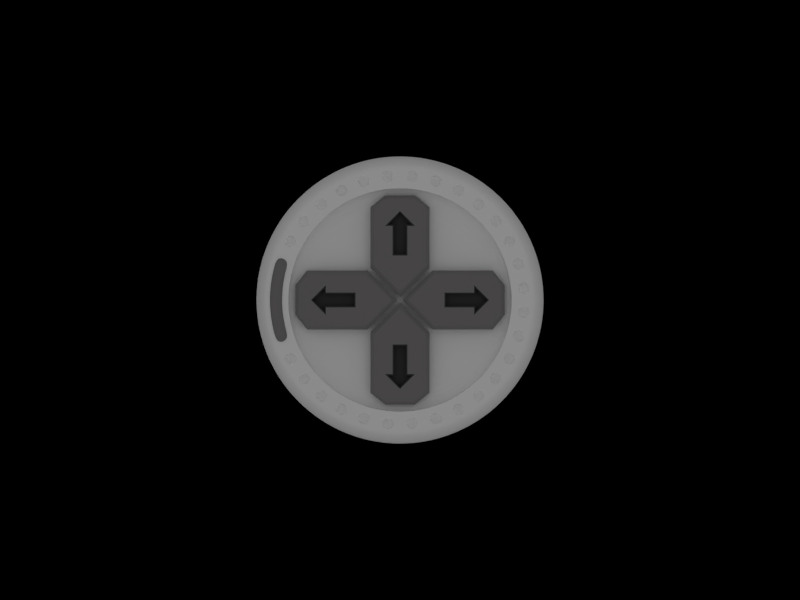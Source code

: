 # Source: lun_control2.blend  (saved by Blender 2.65.8; exported with 4.5.12 LTS)
import bpy
from mathutils import Matrix  # noqa: F401  (used for matrix-valued properties, if any)

bpy.ops.wm.read_factory_settings(use_empty=True)
scene = bpy.context.scene
scene.name = 'Scene'

# ---- collections
col_collection_1 = bpy.data.collections.new('Collection 1'); scene.collection.children.link(col_collection_1)

# ---- materials (node trees are filled in below, after node groups)
mat_green = bpy.data.materials.new('green')
mat_green.alpha_threshold = 0.0
mat_green.use_transparent_shadow = False
mat_green.diffuse_color = (0.0, 1.0, 0.0, 1.0)
mat_green.roughness = 0.5
mat_green.line_color = (0.0, 0.0, 0.0, 1.0)
mat_button = bpy.data.materials.new('button')
mat_button.alpha_threshold = 0.0
mat_button.use_transparent_shadow = False
mat_button.diffuse_color = (0.1902, 0.1825, 0.1849, 1.0)
mat_button.roughness = 0.5
mat_button.line_color = (0.0, 0.0, 0.0, 1.0)
mat_button_001 = bpy.data.materials.new('button.001')
mat_button_001.alpha_threshold = 0.0
mat_button_001.use_transparent_shadow = False
mat_button_001.diffuse_color = (0.05222, 0.05029, 0.05088, 1.0)
mat_button_001.roughness = 0.5
mat_button_001.line_color = (0.0, 0.0, 0.0, 1.0)
mat_corp_clock = bpy.data.materials.new('corp_clock')
mat_corp_clock.alpha_threshold = 0.0
mat_corp_clock.use_transparent_shadow = False
mat_corp_clock.roughness = 0.5
mat_corp_clock.line_color = (0.0, 0.0, 0.0, 1.0)

# ---- material node trees

# ---- world
world_world = bpy.data.worlds.new('World'); scene.world = world_world
world_world.color = (0.0, 0.0, 0.0)
world_world.use_sun_shadow = False
world_world.sun_shadow_jitter_overblur = 0.0
world_world.cycles.sampling_method = 'MANUAL'
world_world.cycles.sample_map_resolution = 256

# ---- cameras
cam_camera = bpy.data.cameras.new('_Camera')
cam_camera.clip_end = 1e+04
cam_camera.lens = 35.0
cam_camera.sensor_width = 32.0
cam_camera.sensor_height = 18.0
cam_camera.dof.focus_distance = 0.0
cam_camera.dof.aperture_fstop = 128.0

# ---- lights
light_sun_001 = bpy.data.lights.new('Sun.001', 'SUN')
light_sun_001.transmission_factor = 0.0
light_sun_001.angle = 3.141
light_sun_001.energy = 1.0
light_sun_001.shadow_buffer_clip_start = 0.5
light_sun_001.shadow_soft_size = 2000.0
light_sun_001.shadow_cascade_max_distance = 1000.0
light_sun_001.cycles.use_multiple_importance_sampling = False

# ---- meshes
me_cylinder_007 = bpy.data.meshes.new('Cylinder.007')
me_cylinder_007.from_pydata([(-17.46, 37.37, -9.375), (-17.46, 124.0, -9.375), (17.46, 124.0, -9.375), (17.46, 37.37, -9.375)], [], [(0, 1, 2, 3)])
me_cylinder_007.materials.append(mat_green)
me_cylinder_007.use_remesh_preserve_volume = False
me_cylinder_007.use_remesh_preserve_attributes = False
me_cylinder_007.use_mirror_vertex_groups = False
me_cylinder_007.update()
me_cylinder_003 = bpy.data.meshes.new('Cylinder.003')
me_cylinder_003.from_pydata([(-17.46, 37.37, -9.375), (-17.46, 124.0, -9.375), (17.46, 124.0, -9.375), (17.46, 37.37, -9.375)], [], [(0, 1, 2, 3)])
me_cylinder_003.materials.append(mat_green)
me_cylinder_003.use_remesh_preserve_volume = False
me_cylinder_003.use_remesh_preserve_attributes = False
me_cylinder_003.use_mirror_vertex_groups = False
me_cylinder_003.update()
me_cylinder_002 = bpy.data.meshes.new('Cylinder.002')
me_cylinder_002.from_pydata([(-17.46, 37.37, -9.375), (-17.46, 124.0, -9.375), (17.46, 124.0, -9.375), (17.46, 37.37, -9.375)], [], [(0, 1, 2, 3)])
me_cylinder_002.materials.append(mat_green)
me_cylinder_002.use_remesh_preserve_volume = False
me_cylinder_002.use_remesh_preserve_attributes = False
me_cylinder_002.use_mirror_vertex_groups = False
me_cylinder_002.update()
me_cylinder_001 = bpy.data.meshes.new('Cylinder.001')
me_cylinder_001.from_pydata([(20.0, 120.0, 20.0), (20.0, 60.0, 20.0), (20.0, 100.0, 20.0), (10.0, 60.0, 20.0), (10.0, 100.0, 20.0), (8.105, 61.89, 18.0), (15.43, 101.9, 18.0), (8.105, 101.9, 18.0), (8.105, 61.89, 10.0), (15.43, 101.9, 10.0), (8.105, 101.9, 10.0), (20.0, 141.7, 15.0), (19.5, 136.7, 20.0), (16.46, 27.54, 20.0), (20.0, 24.0, 15.0), (40.0, 125.7, 15.0), (35.0, 123.6, 20.0), (40.0, 44.0, 15.0), (35.0, 46.07, 20.0), (-60.0, -0.0001795, 20.0), (-120.0, -0.0001893, 20.0), (-120.0, 20.0, 20.0), (-60.0, 20.0, 20.0), (-100.0, 20.0, 20.0), (-60.0, 10.0, 20.0), (-100.0, 10.0, 20.0), (-61.89, 8.105, 18.0), (-61.89, -0.0001807, 18.0), (-101.9, 15.43, 18.0), (-118.0, -0.0001896, 18.0), (-101.9, 8.105, 18.0), (-61.89, 8.105, 10.0), (-61.89, -0.0001807, 10.0), (-101.9, 15.43, 10.0), (-118.0, -0.0001896, 10.0), (-101.9, 8.105, 10.0), (-4.0, -0.0001704, 15.0), (-11.07, -0.0001713, 20.0), (-136.7, -0.000192, 20.0), (-141.7, -0.0001928, 15.0), (-141.7, 20.0, 15.0), (-136.7, 19.5, 20.0), (-27.54, 16.46, 20.0), (-24.0, 20.0, 15.0), (-125.7, 40.0, 15.0), (-123.6, 35.0, 20.0), (-44.0, 40.0, 15.0), (-46.07, 35.0, 20.0), (-20.0, -120.0, 20.0), (-20.0, -60.0, 20.0), (-20.0, -100.0, 20.0), (-10.0, -60.0, 20.0), (-10.0, -100.0, 20.0), (-8.105, -61.89, 18.0), (-15.43, -101.9, 18.0), (-8.105, -101.9, 18.0), (-8.105, -61.89, 10.0), (-15.43, -101.9, 10.0), (-8.105, -101.9, 10.0), (-20.0, -141.7, 15.0), (-19.5, -136.7, 20.0), (-16.46, -27.54, 20.0), (-20.0, -24.0, 15.0), (-40.0, -125.7, 15.0), (-35.0, -123.6, 20.0), (-40.0, -44.0, 15.0), (-35.0, -46.07, 20.0), (60.0, 2.855e-05, 20.0), (120.0, 5.788e-05, 20.0), (120.0, -20.0, 20.0), (60.0, -20.0, 20.0), (100.0, -20.0, 20.0), (60.0, -10.0, 20.0), (100.0, -10.0, 20.0), (61.89, -8.105, 18.0), (61.89, 3.031e-05, 18.0), (101.9, -15.43, 18.0), (118.0, 5.75e-05, 18.0), (101.9, -8.105, 18.0), (61.89, -8.105, 10.0), (61.89, 3.031e-05, 10.0), (101.9, -15.43, 10.0), (118.0, 5.75e-05, 10.0), (101.9, -8.105, 10.0), (4.0, 1.18e-06, 15.0), (11.07, 4.398e-06, 20.0), (136.7, 6.604e-05, 20.0), (141.7, 6.848e-05, 15.0), (141.7, -20.0, 15.0), (136.7, -19.5, 20.0), (27.54, -16.46, 20.0), (24.0, -20.0, 15.0), (125.7, -40.0, 15.0), (123.6, -35.0, 20.0), (44.0, -40.0, 15.0), (46.07, -35.0, 20.0), (1.717e-05, 60.0, 20.0), (1.717e-05, 120.0, 20.0), (-20.0, 120.0, 20.0), (-20.0, 60.0, 20.0), (-20.0, 100.0, 20.0), (-10.0, 60.0, 20.0), (-10.0, 100.0, 20.0), (-8.105, 61.89, 18.0), (1.8e-05, 61.89, 18.0), (-15.43, 101.9, 18.0), (1.776e-05, 118.0, 18.0), (-8.105, 101.9, 18.0), (-8.105, 61.89, 10.0), (1.8e-05, 61.89, 10.0), (-15.43, 101.9, 10.0), (1.776e-05, 118.0, 10.0), (-8.105, 101.9, 10.0), (1.717e-05, 4.0, 15.0), (1.693e-05, 11.07, 20.0), (1.717e-05, 136.7, 20.0), (1.717e-05, 141.7, 15.0), (-20.0, 141.7, 15.0), (-19.5, 136.7, 20.0), (-16.46, 27.54, 20.0), (-20.0, 24.0, 15.0), (-40.0, 125.7, 15.0), (-35.0, 123.6, 20.0), (-40.0, 44.0, 15.0), (-35.0, 46.07, 20.0), (60.0, -0.0001795, 20.0), (120.0, -0.0001893, 20.0), (120.0, 20.0, 20.0), (60.0, 20.0, 20.0), (100.0, 20.0, 20.0), (60.0, 10.0, 20.0), (100.0, 10.0, 20.0), (61.89, 8.105, 18.0), (61.89, -0.0001807, 18.0), (101.9, 15.43, 18.0), (118.0, -0.0001896, 18.0), (101.9, 8.105, 18.0), (61.89, 8.105, 10.0), (61.89, -0.0001807, 10.0), (101.9, 15.43, 10.0), (118.0, -0.0001896, 10.0), (101.9, 8.105, 10.0), (4.0, -0.0001704, 15.0), (11.07, -0.0001713, 20.0), (136.7, -0.000192, 20.0), (141.7, -0.0001928, 15.0), (141.7, 20.0, 15.0), (136.7, 19.5, 20.0), (27.54, 16.46, 20.0), (24.0, 20.0, 15.0), (125.7, 40.0, 15.0), (123.6, 35.0, 20.0), (44.0, 40.0, 15.0), (46.07, 35.0, 20.0), (-0.0001714, -60.0, 20.0), (-0.0001909, -120.0, 20.0), (20.0, -120.0, 20.0), (20.0, -60.0, 20.0), (20.0, -100.0, 20.0), (10.0, -60.0, 20.0), (10.0, -100.0, 20.0), (8.105, -61.89, 18.0), (-0.0001728, -61.89, 18.0), (15.43, -101.9, 18.0), (-0.0001909, -118.0, 18.0), (8.105, -101.9, 18.0), (8.105, -61.89, 10.0), (-0.0001728, -61.89, 10.0), (15.43, -101.9, 10.0), (-0.0001909, -118.0, 10.0), (8.105, -101.9, 10.0), (-0.0001531, -4.0, 15.0), (-0.0001552, -11.07, 20.0), (-0.0001964, -136.7, 20.0), (-0.000198, -141.7, 15.0), (20.0, -141.7, 15.0), (19.5, -136.7, 20.0), (16.46, -27.54, 20.0), (20.0, -24.0, 15.0), (40.0, -125.7, 15.0), (35.0, -123.6, 20.0), (40.0, -44.0, 15.0), (35.0, -46.07, 20.0), (-60.0, 2.855e-05, 20.0), (-120.0, 5.788e-05, 20.0), (-120.0, -20.0, 20.0), (-60.0, -20.0, 20.0), (-100.0, -20.0, 20.0), (-60.0, -10.0, 20.0), (-100.0, -10.0, 20.0), (-61.89, -8.105, 18.0), (-61.89, 3.031e-05, 18.0), (-101.9, -15.43, 18.0), (-118.0, 5.75e-05, 18.0), (-101.9, -8.105, 18.0), (-61.89, -8.105, 10.0), (-61.89, 3.031e-05, 10.0), (-101.9, -15.43, 10.0), (-118.0, 5.75e-05, 10.0), (-101.9, -8.105, 10.0), (-4.0, 1.18e-06, 15.0), (-11.07, 4.398e-06, 20.0), (-136.7, 6.604e-05, 20.0), (-141.7, 6.848e-05, 15.0), (-141.7, -20.0, 15.0), (-136.7, -19.5, 20.0), (-27.54, -16.46, 20.0), (-24.0, -20.0, 15.0), (-125.7, -40.0, 15.0), (-123.6, -35.0, 20.0), (-44.0, -40.0, 15.0), (-46.07, -35.0, 20.0), (20.0, 141.7, 0.0), (20.0, 24.0, 0.0), (40.0, 125.7, 0.0), (40.0, 44.0, 0.0), (20.0, 120.0, -20.0), (20.0, 60.0, -20.0), (20.0, 100.0, -20.0), (10.0, 60.0, -20.0), (10.0, 100.0, -20.0), (8.105, 61.89, -18.0), (15.43, 101.9, -18.0), (8.105, 101.9, -18.0), (8.105, 61.89, -10.0), (15.43, 101.9, -10.0), (8.105, 101.9, -10.0), (20.0, 141.7, -15.0), (19.5, 136.7, -20.0), (16.46, 27.54, -20.0), (20.0, 24.0, -15.0), (40.0, 125.7, -15.0), (35.0, 123.6, -20.0), (40.0, 44.0, -15.0), (35.0, 46.07, -20.0), (-4.0, -0.0001704, 0.0), (-141.7, -0.0001928, 0.0), (-141.7, 20.0, 0.0), (-24.0, 20.0, 0.0), (-125.7, 40.0, 0.0), (-44.0, 40.0, 0.0), (-60.0, -0.0001795, -20.0), (-120.0, -0.0001893, -20.0), (-120.0, 20.0, -20.0), (-60.0, 20.0, -20.0), (-100.0, 20.0, -20.0), (-60.0, 10.0, -20.0), (-100.0, 10.0, -20.0), (-61.89, 8.105, -18.0), (-61.89, -0.0001807, -18.0), (-101.9, 15.43, -18.0), (-118.0, -0.0001896, -18.0), (-101.9, 8.105, -18.0), (-61.89, 8.105, -10.0), (-61.89, -0.0001807, -10.0), (-101.9, 15.43, -10.0), (-118.0, -0.0001896, -10.0), (-101.9, 8.105, -10.0), (-4.0, -0.0001704, -15.0), (-11.07, -0.0001713, -20.0), (-136.7, -0.000192, -20.0), (-141.7, -0.0001928, -15.0), (-141.7, 20.0, -15.0), (-136.7, 19.5, -20.0), (-27.54, 16.46, -20.0), (-24.0, 20.0, -15.0), (-125.7, 40.0, -15.0), (-123.6, 35.0, -20.0), (-44.0, 40.0, -15.0), (-46.07, 35.0, -20.0), (-20.0, -141.7, 0.0), (-20.0, -24.0, 0.0), (-40.0, -125.7, 0.0), (-40.0, -44.0, 0.0), (-20.0, -120.0, -20.0), (-20.0, -60.0, -20.0), (-20.0, -100.0, -20.0), (-10.0, -60.0, -20.0), (-10.0, -100.0, -20.0), (-8.105, -61.89, -18.0), (-15.43, -101.9, -18.0), (-8.105, -101.9, -18.0), (-8.105, -61.89, -10.0), (-15.43, -101.9, -10.0), (-8.105, -101.9, -10.0), (-20.0, -141.7, -15.0), (-19.5, -136.7, -20.0), (-16.46, -27.54, -20.0), (-20.0, -24.0, -15.0), (-40.0, -125.7, -15.0), (-35.0, -123.6, -20.0), (-40.0, -44.0, -15.0), (-35.0, -46.07, -20.0), (4.0, 1.18e-06, 0.0), (141.7, 6.848e-05, 0.0), (141.7, -20.0, 0.0), (24.0, -20.0, 0.0), (125.7, -40.0, 0.0), (44.0, -40.0, 0.0), (60.0, 2.855e-05, -20.0), (120.0, 5.788e-05, -20.0), (120.0, -20.0, -20.0), (60.0, -20.0, -20.0), (100.0, -20.0, -20.0), (60.0, -10.0, -20.0), (100.0, -10.0, -20.0), (61.89, -8.105, -18.0), (61.89, 3.031e-05, -18.0), (101.9, -15.43, -18.0), (118.0, 5.75e-05, -18.0), (101.9, -8.105, -18.0), (61.89, -8.105, -10.0), (61.89, 3.031e-05, -10.0), (101.9, -15.43, -10.0), (118.0, 5.75e-05, -10.0), (101.9, -8.105, -10.0), (4.0, 1.18e-06, -15.0), (11.07, 4.398e-06, -20.0), (136.7, 6.604e-05, -20.0), (141.7, 6.848e-05, -15.0), (141.7, -20.0, -15.0), (136.7, -19.5, -20.0), (27.54, -16.46, -20.0), (24.0, -20.0, -15.0), (125.7, -40.0, -15.0), (123.6, -35.0, -20.0), (44.0, -40.0, -15.0), (46.07, -35.0, -20.0), (1.717e-05, 4.0, 0.0), (1.717e-05, 141.7, 0.0), (-20.0, 141.7, 0.0), (-20.0, 24.0, 0.0), (-40.0, 125.7, 0.0), (-40.0, 44.0, 0.0), (1.717e-05, 60.0, -20.0), (1.717e-05, 120.0, -20.0), (-20.0, 120.0, -20.0), (-20.0, 60.0, -20.0), (-20.0, 100.0, -20.0), (-10.0, 60.0, -20.0), (-10.0, 100.0, -20.0), (-8.105, 61.89, -18.0), (1.8e-05, 61.89, -18.0), (-15.43, 101.9, -18.0), (1.776e-05, 118.0, -18.0), (-8.105, 101.9, -18.0), (-8.105, 61.89, -10.0), (1.8e-05, 61.89, -10.0), (-15.43, 101.9, -10.0), (1.776e-05, 118.0, -10.0), (-8.105, 101.9, -10.0), (1.717e-05, 4.0, -15.0), (1.693e-05, 11.07, -20.0), (1.717e-05, 136.7, -20.0), (1.717e-05, 141.7, -15.0), (-20.0, 141.7, -15.0), (-19.5, 136.7, -20.0), (-16.46, 27.54, -20.0), (-20.0, 24.0, -15.0), (-40.0, 125.7, -15.0), (-35.0, 123.6, -20.0), (-40.0, 44.0, -15.0), (-35.0, 46.07, -20.0), (4.0, -0.0001704, 0.0), (141.7, -0.0001928, 0.0), (141.7, 20.0, 0.0), (24.0, 20.0, 0.0), (125.7, 40.0, 0.0), (44.0, 40.0, 0.0), (60.0, -0.0001795, -20.0), (120.0, -0.0001893, -20.0), (120.0, 20.0, -20.0), (60.0, 20.0, -20.0), (100.0, 20.0, -20.0), (60.0, 10.0, -20.0), (100.0, 10.0, -20.0), (61.89, 8.105, -18.0), (61.89, -0.0001807, -18.0), (101.9, 15.43, -18.0), (118.0, -0.0001896, -18.0), (101.9, 8.105, -18.0), (61.89, 8.105, -10.0), (61.89, -0.0001807, -10.0), (101.9, 15.43, -10.0), (118.0, -0.0001896, -10.0), (101.9, 8.105, -10.0), (4.0, -0.0001704, -15.0), (11.07, -0.0001713, -20.0), (136.7, -0.000192, -20.0), (141.7, -0.0001928, -15.0), (141.7, 20.0, -15.0), (136.7, 19.5, -20.0), (27.54, 16.46, -20.0), (24.0, 20.0, -15.0), (125.7, 40.0, -15.0), (123.6, 35.0, -20.0), (44.0, 40.0, -15.0), (46.07, 35.0, -20.0), (-0.0001531, -4.0, 0.0), (-0.000198, -141.7, 0.0), (20.0, -141.7, 0.0), (20.0, -24.0, 0.0), (40.0, -125.7, 0.0), (40.0, -44.0, 0.0), (-0.0001714, -60.0, -20.0), (-0.0001909, -120.0, -20.0), (20.0, -120.0, -20.0), (20.0, -60.0, -20.0), (20.0, -100.0, -20.0), (10.0, -60.0, -20.0), (10.0, -100.0, -20.0), (8.105, -61.89, -18.0), (-0.0001728, -61.89, -18.0), (15.43, -101.9, -18.0), (-0.0001909, -118.0, -18.0), (8.105, -101.9, -18.0), (8.105, -61.89, -10.0), (-0.0001728, -61.89, -10.0), (15.43, -101.9, -10.0), (-0.0001909, -118.0, -10.0), (8.105, -101.9, -10.0), (-0.0001531, -4.0, -15.0), (-0.0001552, -11.07, -20.0), (-0.0001964, -136.7, -20.0), (-0.000198, -141.7, -15.0), (20.0, -141.7, -15.0), (19.5, -136.7, -20.0), (16.46, -27.54, -20.0), (20.0, -24.0, -15.0), (40.0, -125.7, -15.0), (35.0, -123.6, -20.0), (40.0, -44.0, -15.0), (35.0, -46.07, -20.0), (-4.0, 1.18e-06, 0.0), (-141.7, 6.848e-05, 0.0), (-141.7, -20.0, 0.0), (-24.0, -20.0, 0.0), (-125.7, -40.0, 0.0), (-44.0, -40.0, 0.0), (-60.0, 2.855e-05, -20.0), (-120.0, 5.788e-05, -20.0), (-120.0, -20.0, -20.0), (-60.0, -20.0, -20.0), (-100.0, -20.0, -20.0), (-60.0, -10.0, -20.0), (-100.0, -10.0, -20.0), (-61.89, -8.105, -18.0), (-61.89, 3.031e-05, -18.0), (-101.9, -15.43, -18.0), (-118.0, 5.75e-05, -18.0), (-101.9, -8.105, -18.0), (-61.89, -8.105, -10.0), (-61.89, 3.031e-05, -10.0), (-101.9, -15.43, -10.0), (-118.0, 5.75e-05, -10.0), (-101.9, -8.105, -10.0), (-4.0, 1.18e-06, -15.0), (-11.07, 4.398e-06, -20.0), (-136.7, 6.604e-05, -20.0), (-141.7, 6.848e-05, -15.0), (-141.7, -20.0, -15.0), (-136.7, -19.5, -20.0), (-27.54, -16.46, -20.0), (-24.0, -20.0, -15.0), (-125.7, -40.0, -15.0), (-123.6, -35.0, -20.0), (-44.0, -40.0, -15.0), (-46.07, -35.0, -20.0)], [], [(212, 11, 15, 214), (15, 17, 215, 214), (13, 1, 3, 96, 114), (116, 11, 212, 329), (12, 0, 2, 1, 13, 18, 16), (14, 213, 215, 17), (0, 12, 115, 97), (97, 2, 0), (1, 2, 4, 3), (6, 106, 111, 9), (104, 5, 8, 109), (5, 104, 96, 3), (106, 6, 2, 97), (6, 7, 4, 2), (7, 5, 3, 4), (8, 10, 111, 109), (10, 9, 111), (7, 6, 9, 10), (5, 7, 10, 8), (115, 12, 11, 116), (13, 114, 113, 14), (16, 18, 17, 15), (18, 13, 14, 17), (12, 16, 15, 11), (14, 113, 328, 213), (237, 40, 44, 239), (44, 46, 240, 239), (42, 22, 24, 19, 37), (39, 40, 237, 236), (41, 21, 23, 22, 42, 47, 45), (43, 238, 240, 46), (21, 41, 38, 20), (20, 23, 21), (22, 23, 25, 24), (28, 29, 34, 33), (27, 26, 31, 32), (26, 27, 19, 24), (29, 28, 23, 20), (28, 30, 25, 23), (30, 26, 24, 25), (31, 35, 34, 32), (35, 33, 34), (30, 28, 33, 35), (26, 30, 35, 31), (38, 41, 40, 39), (42, 37, 36, 43), (45, 47, 46, 44), (47, 42, 43, 46), (41, 45, 44, 40), (43, 36, 235, 238), (270, 59, 63, 272), (63, 65, 273, 272), (61, 49, 51, 154, 172), (174, 59, 270, 399), (60, 48, 50, 49, 61, 66, 64), (62, 271, 273, 65), (48, 60, 173, 155), (155, 50, 48), (49, 50, 52, 51), (54, 164, 169, 57), (162, 53, 56, 167), (53, 162, 154, 51), (164, 54, 50, 155), (54, 55, 52, 50), (55, 53, 51, 52), (56, 58, 169, 167), (58, 57, 169), (55, 54, 57, 58), (53, 55, 58, 56), (173, 60, 59, 174), (61, 172, 171, 62), (64, 66, 65, 63), (66, 61, 62, 65), (60, 64, 63, 59), (62, 171, 398, 271), (295, 88, 92, 297), (92, 94, 298, 297), (90, 70, 72, 67, 85), (87, 88, 295, 294), (89, 69, 71, 70, 90, 95, 93), (91, 296, 298, 94), (69, 89, 86, 68), (68, 71, 69), (70, 71, 73, 72), (76, 77, 82, 81), (75, 74, 79, 80), (74, 75, 67, 72), (77, 76, 71, 68), (76, 78, 73, 71), (78, 74, 72, 73), (79, 83, 82, 80), (83, 81, 82), (78, 76, 81, 83), (74, 78, 83, 79), (86, 89, 88, 87), (90, 85, 84, 91), (93, 95, 94, 92), (95, 90, 91, 94), (89, 93, 92, 88), (91, 84, 293, 296), (330, 332, 121, 117), (121, 332, 333, 123), (119, 114, 96, 101, 99), (116, 329, 330, 117), (118, 122, 124, 119, 99, 100, 98), (120, 123, 333, 331), (98, 97, 115, 118), (97, 98, 100), (99, 101, 102, 100), (105, 110, 111, 106), (104, 109, 108, 103), (103, 101, 96, 104), (106, 97, 100, 105), (105, 100, 102, 107), (107, 102, 101, 103), (108, 109, 111, 112), (112, 111, 110), (107, 112, 110, 105), (103, 108, 112, 107), (115, 116, 117, 118), (119, 120, 113, 114), (122, 121, 123, 124), (124, 123, 120, 119), (118, 117, 121, 122), (120, 331, 328, 113), (365, 367, 150, 146), (150, 367, 368, 152), (148, 143, 125, 130, 128), (145, 364, 365, 146), (147, 151, 153, 148, 128, 129, 127), (149, 152, 368, 366), (127, 126, 144, 147), (126, 127, 129), (128, 130, 131, 129), (134, 139, 140, 135), (133, 138, 137, 132), (132, 130, 125, 133), (135, 126, 129, 134), (134, 129, 131, 136), (136, 131, 130, 132), (137, 138, 140, 141), (141, 140, 139), (136, 141, 139, 134), (132, 137, 141, 136), (144, 145, 146, 147), (148, 149, 142, 143), (151, 150, 152, 153), (153, 152, 149, 148), (147, 146, 150, 151), (149, 366, 363, 142), (400, 402, 179, 175), (179, 402, 403, 181), (177, 172, 154, 159, 157), (174, 399, 400, 175), (176, 180, 182, 177, 157, 158, 156), (178, 181, 403, 401), (156, 155, 173, 176), (155, 156, 158), (157, 159, 160, 158), (163, 168, 169, 164), (162, 167, 166, 161), (161, 159, 154, 162), (164, 155, 158, 163), (163, 158, 160, 165), (165, 160, 159, 161), (166, 167, 169, 170), (170, 169, 168), (165, 170, 168, 163), (161, 166, 170, 165), (173, 174, 175, 176), (177, 178, 171, 172), (180, 179, 181, 182), (182, 181, 178, 177), (176, 175, 179, 180), (178, 401, 398, 171), (435, 437, 208, 204), (208, 437, 438, 210), (206, 201, 183, 188, 186), (203, 434, 435, 204), (205, 209, 211, 206, 186, 187, 185), (207, 210, 438, 436), (185, 184, 202, 205), (184, 185, 187), (186, 188, 189, 187), (192, 197, 198, 193), (191, 196, 195, 190), (190, 188, 183, 191), (193, 184, 187, 192), (192, 187, 189, 194), (194, 189, 188, 190), (195, 196, 198, 199), (199, 198, 197), (194, 199, 197, 192), (190, 195, 199, 194), (202, 203, 204, 205), (206, 207, 200, 201), (209, 208, 210, 211), (211, 210, 207, 206), (205, 204, 208, 209), (207, 436, 433, 200), (212, 214, 231, 227), (231, 214, 215, 233), (229, 352, 334, 219, 217), (354, 329, 212, 227), (228, 232, 234, 229, 217, 218, 216), (213, 215, 214, 212), (230, 233, 215, 213), (216, 335, 353, 228), (335, 216, 218), (217, 219, 220, 218), (222, 225, 349, 344), (342, 347, 224, 221), (221, 219, 334, 342), (344, 335, 218, 222), (222, 218, 220, 223), (223, 220, 219, 221), (224, 347, 349, 226), (226, 349, 225), (223, 226, 225, 222), (221, 224, 226, 223), (353, 354, 227, 228), (229, 230, 351, 352), (232, 231, 233, 234), (234, 233, 230, 229), (228, 227, 231, 232), (230, 213, 328, 351), (237, 239, 266, 262), (266, 239, 240, 268), (264, 259, 241, 246, 244), (261, 236, 237, 262), (263, 267, 269, 264, 244, 245, 243), (238, 240, 239, 237), (265, 268, 240, 238), (243, 242, 260, 263), (242, 243, 245), (244, 246, 247, 245), (250, 255, 256, 251), (249, 254, 253, 248), (248, 246, 241, 249), (251, 242, 245, 250), (250, 245, 247, 252), (252, 247, 246, 248), (253, 254, 256, 257), (257, 256, 255), (252, 257, 255, 250), (248, 253, 257, 252), (260, 261, 262, 263), (264, 265, 258, 259), (267, 266, 268, 269), (269, 268, 265, 264), (263, 262, 266, 267), (265, 238, 235, 258), (270, 272, 289, 285), (289, 272, 273, 291), (287, 422, 404, 277, 275), (424, 399, 270, 285), (286, 290, 292, 287, 275, 276, 274), (271, 273, 272, 270), (288, 291, 273, 271), (274, 405, 423, 286), (405, 274, 276), (275, 277, 278, 276), (280, 283, 419, 414), (412, 417, 282, 279), (279, 277, 404, 412), (414, 405, 276, 280), (280, 276, 278, 281), (281, 278, 277, 279), (282, 417, 419, 284), (284, 419, 283), (281, 284, 283, 280), (279, 282, 284, 281), (423, 424, 285, 286), (287, 288, 421, 422), (290, 289, 291, 292), (292, 291, 288, 287), (286, 285, 289, 290), (288, 271, 398, 421), (295, 297, 324, 320), (324, 297, 298, 326), (322, 317, 299, 304, 302), (319, 294, 295, 320), (321, 325, 327, 322, 302, 303, 301), (296, 298, 297, 295), (323, 326, 298, 296), (301, 300, 318, 321), (300, 301, 303), (302, 304, 305, 303), (308, 313, 314, 309), (307, 312, 311, 306), (306, 304, 299, 307), (309, 300, 303, 308), (308, 303, 305, 310), (310, 305, 304, 306), (311, 312, 314, 315), (315, 314, 313), (310, 315, 313, 308), (306, 311, 315, 310), (318, 319, 320, 321), (322, 323, 316, 317), (325, 324, 326, 327), (327, 326, 323, 322), (321, 320, 324, 325), (323, 296, 293, 316), (330, 355, 359, 332), (359, 361, 333, 332), (357, 337, 339, 334, 352), (354, 355, 330, 329), (356, 336, 338, 337, 357, 362, 360), (331, 330, 332, 333), (358, 331, 333, 361), (336, 356, 353, 335), (335, 338, 336), (337, 338, 340, 339), (343, 344, 349, 348), (342, 341, 346, 347), (341, 342, 334, 339), (344, 343, 338, 335), (343, 345, 340, 338), (345, 341, 339, 340), (346, 350, 349, 347), (350, 348, 349), (345, 343, 348, 350), (341, 345, 350, 346), (353, 356, 355, 354), (357, 352, 351, 358), (360, 362, 361, 359), (362, 357, 358, 361), (356, 360, 359, 355), (358, 351, 328, 331), (365, 390, 394, 367), (394, 396, 368, 367), (392, 372, 374, 369, 387), (389, 390, 365, 364), (391, 371, 373, 372, 392, 397, 395), (366, 365, 367, 368), (393, 366, 368, 396), (371, 391, 388, 370), (370, 373, 371), (372, 373, 375, 374), (378, 379, 384, 383), (377, 376, 381, 382), (376, 377, 369, 374), (379, 378, 373, 370), (378, 380, 375, 373), (380, 376, 374, 375), (381, 385, 384, 382), (385, 383, 384), (380, 378, 383, 385), (376, 380, 385, 381), (388, 391, 390, 389), (392, 387, 386, 393), (395, 397, 396, 394), (397, 392, 393, 396), (391, 395, 394, 390), (393, 386, 363, 366), (400, 425, 429, 402), (429, 431, 403, 402), (427, 407, 409, 404, 422), (424, 425, 400, 399), (426, 406, 408, 407, 427, 432, 430), (401, 400, 402, 403), (428, 401, 403, 431), (406, 426, 423, 405), (405, 408, 406), (407, 408, 410, 409), (413, 414, 419, 418), (412, 411, 416, 417), (411, 412, 404, 409), (414, 413, 408, 405), (413, 415, 410, 408), (415, 411, 409, 410), (416, 420, 419, 417), (420, 418, 419), (415, 413, 418, 420), (411, 415, 420, 416), (423, 426, 425, 424), (427, 422, 421, 428), (430, 432, 431, 429), (432, 427, 428, 431), (426, 430, 429, 425), (428, 421, 398, 401), (435, 460, 464, 437), (464, 466, 438, 437), (462, 442, 444, 439, 457), (459, 460, 435, 434), (461, 441, 443, 442, 462, 467, 465), (436, 435, 437, 438), (463, 436, 438, 466), (441, 461, 458, 440), (440, 443, 441), (442, 443, 445, 444), (448, 449, 454, 453), (447, 446, 451, 452), (446, 447, 439, 444), (449, 448, 443, 440), (448, 450, 445, 443), (450, 446, 444, 445), (451, 455, 454, 452), (455, 453, 454), (450, 448, 453, 455), (446, 450, 455, 451), (458, 461, 460, 459), (462, 457, 456, 463), (465, 467, 466, 464), (467, 462, 463, 466), (461, 465, 464, 460), (463, 456, 433, 436)])
me_cylinder_001.polygons.foreach_set('material_index', [0, 0, 0, 0, 0, 0, 0, 0, 0, 1, 1, 1, 1, 1, 1, 1, 1, 1, 1, 0, 0, 0, 0, 0, 0, 0, 0, 0, 0, 0, 0, 0, 0, 0, 1, 1, 1, 1, 1, 1, 1, 1, 1, 1, 0, 0, 0, 0, 0, 0, 0, 0, 0, 0, 0, 0, 0, 0, 0, 1, 1, 1, 1, 1, 1, 1, 1, 1, 1, 0, 0, 0, 0, 0, 0, 0, 0, 0, 0, 0, 0, 0, 0, 0, 1, 1, 1, 1, 1, 1, 1, 1, 1, 1, 0, 0, 0, 0, 0, 0, 0, 0, 0, 0, 0, 0, 0, 0, 0, 1, 1, 1, 1, 1, 1, 1, 1, 1, 1, 0, 0, 0, 0, 0, 0, 0, 0, 0, 0, 0, 0, 0, 0, 0, 1, 1, 1, 1, 1, 1, 1, 1, 1, 1, 0, 0, 0, 0, 0, 0, 0, 0, 0, 0, 0, 0, 0, 0, 0, 1, 1, 1, 1, 1, 1, 1, 1, 1, 1, 0, 0, 0, 0, 0, 0, 0, 0, 0, 0, 0, 0, 0, 0, 0, 1, 1, 1, 1, 1, 1, 1, 1, 1, 1, 0, 0, 0, 0, 0, 0, 0, 0, 0, 0, 0, 0, 0, 0, 0, 0, 1, 1, 1, 1, 1, 1, 1, 1, 1, 1, 0, 0, 0, 0, 0, 0, 0, 0, 0, 0, 0, 0, 0, 0, 0, 0, 1, 1, 1, 1, 1, 1, 1, 1, 1, 1, 0, 0, 0, 0, 0, 0, 0, 0, 0, 0, 0, 0, 0, 0, 0, 0, 1, 1, 1, 1, 1, 1, 1, 1, 1, 1, 0, 0, 0, 0, 0, 0, 0, 0, 0, 0, 0, 0, 0, 0, 0, 0, 1, 1, 1, 1, 1, 1, 1, 1, 1, 1, 0, 0, 0, 0, 0, 0, 0, 0, 0, 0, 0, 0, 0, 0, 0, 0, 1, 1, 1, 1, 1, 1, 1, 1, 1, 1, 0, 0, 0, 0, 0, 0, 0, 0, 0, 0, 0, 0, 0, 0, 0, 0, 1, 1, 1, 1, 1, 1, 1, 1, 1, 1, 0, 0, 0, 0, 0, 0, 0, 0, 0, 0, 0, 0, 0, 0, 0, 0, 1, 1, 1, 1, 1, 1, 1, 1, 1, 1, 0, 0, 0, 0, 0, 0, 0, 0, 0, 0, 0, 0, 0, 0, 0, 0, 1, 1, 1, 1, 1, 1, 1, 1, 1, 1, 0, 0, 0, 0, 0, 0])
me_cylinder_001.materials.append(mat_button)
me_cylinder_001.materials.append(mat_button_001)
me_cylinder_001.use_remesh_preserve_volume = False
me_cylinder_001.use_remesh_preserve_attributes = False
me_cylinder_001.use_mirror_vertex_groups = False
me_cylinder_001.update()
me_button_5 = bpy.data.meshes.new('button.5')
me_button_5.from_pydata([(0.0, 100.0, -10.0), (-19.51, 98.08, -10.0), (-38.27, 92.39, -10.0), (-55.56, 83.15, -10.0), (-70.71, 70.71, -10.0), (-83.15, 55.56, -10.0), (-92.39, 38.27, -10.0), (-98.08, 19.51, -10.0), (-100.0, 7.55e-06, -10.0), (-98.08, -19.51, -10.0), (-92.39, -38.27, -10.0), (-83.15, -55.56, -10.0), (-70.71, -70.71, -10.0), (-55.56, -83.15, -10.0), (-38.27, -92.39, -10.0), (-19.51, -98.08, -10.0), (3.258e-05, -100.0, -10.0), (19.51, -98.08, -10.0), (38.27, -92.39, -10.0), (55.56, -83.15, -10.0), (70.71, -70.71, -10.0), (83.15, -55.56, -10.0), (92.39, -38.27, -10.0), (98.08, -19.51, -10.0), (100.0, 9.656e-05, -10.0), (98.08, 19.51, -10.0), (92.39, 38.27, -10.0), (83.15, 55.56, -10.0), (70.71, 70.71, -10.0), (55.56, 83.15, -10.0), (38.27, 92.39, -10.0), (19.51, 98.08, -10.0), (-2.585e-06, 75.79, 10.0), (-14.79, 74.34, 10.0), (14.79, 74.34, 10.0), (70.03, 29.01, 10.0), (63.02, 42.11, 10.0), (63.02, -42.11, 10.0), (70.03, -29.01, 10.0), (2.211e-05, -75.79, 10.0), (14.79, -74.34, 10.0), (-63.02, -42.11, 10.0), (-53.6, -53.6, 10.0), (-70.03, 29.01, 10.0), (-74.34, 14.79, 10.0), (-29.01, 70.03, 10.0), (53.6, 53.6, 10.0), (74.34, -14.79, 10.0), (29.01, -70.03, 10.0), (-42.11, -63.02, 10.0), (-75.79, 1.279e-05, 10.0), (-42.11, 63.02, 10.0), (42.11, 63.02, 10.0), (75.79, 8.025e-05, 10.0), (42.11, -63.02, 10.0), (-29.01, -70.03, 10.0), (-74.34, -14.79, 10.0), (-53.6, 53.6, 10.0), (29.01, 70.03, 10.0), (74.34, 14.79, 10.0), (53.6, -53.6, 10.0), (-14.79, -74.34, 10.0), (-70.03, -29.01, 10.0), (-63.02, 42.11, 10.0), (-85.2, 35.29, 10.0), (-65.21, -65.21, 10.0), (-76.68, -51.24, 10.0), (17.99, -90.45, 10.0), (-51.24, 76.68, 10.0), (-92.22, 9.179e-06, 10.0), (-51.24, -76.68, 10.0), (35.29, -85.2, 10.0), (85.2, 35.29, 10.0), (17.99, 90.45, 10.0), (-17.99, 90.45, 10.0), (-9.236e-07, 92.22, 10.0), (19.51, 98.08, -9.537e-07), (38.27, 92.39, -9.537e-07), (55.56, 83.15, -9.537e-07), (70.71, 70.71, -9.537e-07), (90.45, 17.99, 10.0), (35.29, 85.2, 10.0), (-65.21, 65.21, 10.0), (-90.45, -17.99, 10.0), (-35.29, -85.2, 10.0), (51.24, -76.68, 10.0), (92.22, 9.127e-05, 10.0), (51.24, 76.68, 10.0), (-19.51, -98.08, -9.537e-07), (-38.27, -92.39, -9.537e-07), (-55.56, -83.15, -9.537e-07), (-70.71, -70.71, -9.537e-07), (98.08, -19.51, -9.537e-07), (92.39, -38.27, -9.537e-07), (83.15, -55.56, -9.537e-07), (70.71, -70.71, -9.537e-07), (-55.56, 83.15, -9.537e-07), (-38.27, 92.39, -9.537e-07), (-19.51, 98.08, -9.537e-07), (0.0, 100.0, -9.537e-07), (90.45, -17.99, 10.0), (65.21, 65.21, 10.0), (-35.29, 85.2, 10.0), (-90.45, 17.99, 10.0), (2.913e-05, -92.22, 10.0), (85.2, -35.29, 10.0), (76.68, -51.24, 10.0), (76.68, 51.24, 10.0), (83.15, 55.56, -9.537e-07), (92.39, 38.27, -9.537e-07), (98.08, 19.51, -9.537e-07), (100.0, 9.656e-05, -9.537e-07), (55.56, -83.15, -9.537e-07), (38.27, -92.39, -9.537e-07), (19.51, -98.08, -9.537e-07), (3.258e-05, -100.0, -9.537e-07), (-76.68, 51.24, 10.0), (-85.2, -35.29, 10.0), (-17.99, -90.45, 10.0), (65.21, -65.21, 10.0), (-83.15, -55.56, -9.537e-07), (-92.39, -38.27, -9.537e-07), (-98.08, -19.51, -9.537e-07), (-100.0, 7.55e-06, -9.537e-07), (-98.08, 19.51, -9.537e-07), (-92.39, 38.27, -9.537e-07), (-83.15, 55.56, -9.537e-07), (-70.71, 70.71, -9.537e-07), (-77.17, -19.53, 10.0), (-85.23, -21.13, 10.0), (-82.6, -29.78, 10.0), (-75.01, -26.64, 10.0), (11.49, 78.77, 10.0), (13.09, 86.83, 10.0), (4.097, 87.71, 10.0), (4.097, 79.5, 10.0), (-47.57, 63.82, 10.0), (-52.14, 70.65, 10.0), (-59.12, 64.92, 10.0), (-53.32, 59.11, 10.0), (53.32, 59.11, 10.0), (59.12, 64.92, 10.0), (52.14, 70.65, 10.0), (47.57, 63.82, 10.0), (75.01, -26.64, 10.0), (82.6, -29.78, 10.0), (85.23, -21.13, 10.0), (77.17, -19.53, 10.0), (77.17, 19.53, 10.0), (85.23, 21.13, 10.0), (82.6, 29.78, 10.0), (75.01, 26.64, 10.0), (4.097, -79.5, 10.0), (4.097, -87.71, 10.0), (13.09, -86.83, 10.0), (11.49, -78.77, 10.0), (47.57, -63.82, 10.0), (52.14, -70.65, 10.0), (59.12, -64.92, 10.0), (53.32, -59.11, 10.0), (-40.76, -68.38, 10.0), (-45.32, -75.21, 10.0), (-37.35, -79.47, 10.0), (-34.21, -71.88, 10.0), (-78.77, 11.49, 10.0), (-86.83, 13.09, 10.0), (-87.71, 4.097, 10.0), (-79.5, 4.097, 10.0), (-71.88, -34.21, 10.0), (-79.47, -37.35, 10.0), (-75.21, -45.32, 10.0), (-68.38, -40.76, 10.0), (-19.53, 77.17, 10.0), (-21.13, 85.23, 10.0), (-29.78, 82.6, 10.0), (-26.64, 75.01, 10.0), (-59.11, 53.32, 10.0), (-64.92, 59.12, 10.0), (-70.65, 52.14, 10.0), (-63.82, 47.57, 10.0), (71.88, 34.21, 10.0), (79.47, 37.35, 10.0), (75.21, 45.32, 10.0), (68.38, 40.76, 10.0), (40.76, 68.38, 10.0), (45.32, 75.21, 10.0), (37.35, 79.47, 10.0), (34.21, 71.88, 10.0), (78.77, -11.49, 10.0), (86.83, -13.09, 10.0), (87.71, -4.097, 10.0), (79.5, -4.097, 10.0), (59.11, -53.32, 10.0), (64.92, -59.12, 10.0), (70.65, -52.14, 10.0), (63.82, -47.57, 10.0), (19.53, -77.17, 10.0), (21.13, -85.23, 10.0), (29.78, -82.6, 10.0), (26.64, -75.01, 10.0), (-34.21, 71.88, 10.0), (-37.35, 79.47, 10.0), (-45.32, 75.21, 10.0), (-40.76, 68.38, 10.0), (-63.82, -47.57, 10.0), (-70.65, -52.14, 10.0), (-64.92, -59.12, 10.0), (-59.11, -53.32, 10.0), (-11.49, -78.77, 10.0), (-13.09, -86.83, 10.0), (-4.097, -87.71, 10.0), (-4.097, -79.5, 10.0), (-75.01, 26.64, 10.0), (-82.6, 29.78, 10.0), (-85.23, 21.13, 10.0), (-77.17, 19.53, 10.0), (68.38, -40.76, 10.0), (75.21, -45.32, 10.0), (79.47, -37.35, 10.0), (71.88, -34.21, 10.0), (-79.5, -4.097, 10.0), (-87.71, -4.097, 10.0), (-86.83, -13.09, 10.0), (-78.77, -11.49, 10.0), (-4.097, 79.5, 10.0), (-4.097, 87.71, 10.0), (-13.09, 86.83, 10.0), (-11.49, 78.77, 10.0), (-68.38, 40.76, 10.0), (-75.21, 45.32, 10.0), (-79.47, 37.35, 10.0), (-71.88, 34.21, 10.0), (34.21, -71.88, 10.0), (37.35, -79.47, 10.0), (45.32, -75.21, 10.0), (40.76, -68.38, 10.0), (79.5, 4.097, 10.0), (87.71, 4.097, 10.0), (86.83, 13.09, 10.0), (78.77, 11.49, 10.0), (-53.32, -59.11, 10.0), (-59.12, -64.92, 10.0), (-52.14, -70.65, 10.0), (-47.57, -63.82, 10.0), (-26.64, -75.01, 10.0), (-29.78, -82.6, 10.0), (-21.13, -85.23, 10.0), (-19.53, -77.17, 10.0), (63.82, 47.57, 10.0), (70.65, 52.14, 10.0), (64.92, 59.12, 10.0), (59.11, 53.32, 10.0), (26.64, 75.01, 10.0), (29.78, 82.6, 10.0), (21.13, 85.23, 10.0), (19.53, 77.17, 10.0), (-77.74, -20.48, 8.0), (-84.18, -21.76, 8.0), (-82.08, -28.68, 8.0), (-76.01, -26.16, 8.0), (10.83, 79.66, 12.0), (12.11, 86.1, 12.0), (4.917, 86.81, 12.0), (4.917, 80.24, 12.0), (-48.67, 63.98, 8.0), (-52.32, 69.45, 8.0), (-57.91, 64.86, 8.0), (-53.26, 60.21, 8.0), (53.26, 60.21, 8.0), (57.91, 64.86, 8.0), (52.32, 69.45, 8.0), (48.67, 63.98, 8.0), (76.01, -26.16, 8.0), (82.08, -28.68, 8.0), (84.18, -21.76, 8.0), (77.74, -20.48, 8.0), (77.74, 20.48, 8.0), (84.18, 21.76, 8.0), (82.08, 28.68, 8.0), (76.01, 26.16, 8.0), (4.917, -80.24, 8.0), (4.917, -86.81, 8.0), (12.11, -86.1, 8.0), (10.83, -79.66, 8.0), (48.67, -63.98, 8.0), (52.32, -69.45, 8.0), (57.91, -64.86, 8.0), (53.26, -60.21, 8.0), (-40.49, -69.45, 8.0), (-44.14, -74.91, 8.0), (-37.76, -78.32, 8.0), (-35.25, -72.25, 8.0), (-79.66, 10.83, 8.0), (-86.1, 12.11, 8.0), (-86.81, 4.917, 8.0), (-80.24, 4.917, 8.0), (-72.25, -35.25, 8.0), (-78.32, -37.76, 8.0), (-74.91, -44.14, 8.0), (-69.45, -40.49, 8.0), (-20.48, 77.74, 12.0), (-21.76, 84.18, 12.0), (-28.68, 82.08, 12.0), (-26.16, 76.01, 12.0), (-60.21, 53.26, 8.0), (-64.86, 57.91, 8.0), (-69.45, 52.32, 8.0), (-63.98, 48.67, 8.0), (72.25, 35.25, 8.0), (78.32, 37.76, 8.0), (74.91, 44.14, 8.0), (69.45, 40.49, 8.0), (40.49, 69.45, 8.0), (44.14, 74.91, 8.0), (37.76, 78.32, 8.0), (35.25, 72.25, 8.0), (79.66, -10.83, 8.0), (86.1, -12.11, 8.0), (86.81, -4.917, 8.0), (80.24, -4.917, 8.0), (60.21, -53.26, 8.0), (64.86, -57.91, 8.0), (69.45, -52.32, 8.0), (63.98, -48.67, 8.0), (20.48, -77.74, 8.0), (21.76, -84.18, 8.0), (28.68, -82.08, 8.0), (26.16, -76.01, 8.0), (-35.25, 72.25, 8.0), (-37.76, 78.32, 8.0), (-44.14, 74.91, 8.0), (-40.49, 69.45, 8.0), (-63.98, -48.67, 8.0), (-69.45, -52.32, 8.0), (-64.86, -57.91, 8.0), (-60.21, -53.26, 8.0), (-10.83, -79.66, 8.0), (-12.11, -86.1, 8.0), (-4.917, -86.81, 8.0), (-4.917, -80.24, 8.0), (-76.01, 26.16, 8.0), (-82.08, 28.68, 8.0), (-84.18, 21.76, 8.0), (-77.74, 20.48, 8.0), (69.45, -40.49, 8.0), (74.91, -44.14, 8.0), (78.32, -37.76, 8.0), (72.25, -35.25, 8.0), (-80.24, -4.917, 8.0), (-86.81, -4.917, 8.0), (-86.1, -12.11, 8.0), (-79.66, -10.83, 8.0), (-4.917, 80.24, 12.0), (-4.917, 86.81, 12.0), (-12.11, 86.1, 12.0), (-10.83, 79.66, 12.0), (-69.45, 40.49, 8.0), (-74.91, 44.14, 8.0), (-78.32, 37.76, 8.0), (-72.25, 35.25, 8.0), (35.25, -72.25, 8.0), (37.76, -78.32, 8.0), (44.14, -74.91, 8.0), (40.49, -69.45, 8.0), (80.24, 4.917, 8.0), (86.81, 4.917, 8.0), (86.1, 12.11, 8.0), (79.66, 10.83, 8.0), (-53.26, -60.21, 8.0), (-57.91, -64.86, 8.0), (-52.32, -69.45, 8.0), (-48.67, -63.98, 8.0), (-26.16, -76.01, 8.0), (-28.68, -82.08, 8.0), (-21.76, -84.18, 8.0), (-20.48, -77.74, 8.0), (63.98, 48.67, 8.0), (69.45, 52.32, 8.0), (64.86, 57.91, 8.0), (60.21, 53.26, 8.0), (26.16, 76.01, 12.0), (28.68, 82.08, 12.0), (21.76, 84.18, 12.0), (20.48, 77.74, 12.0), (-2.585e-06, 75.79, 0.0), (-14.79, 74.34, 0.0), (14.79, 74.34, 0.0), (70.03, 29.01, 0.0), (63.02, 42.11, 0.0), (63.02, -42.11, 0.0), (70.03, -29.01, 0.0), (2.211e-05, -75.79, 0.0), (14.79, -74.34, 0.0), (-63.02, -42.11, 0.0), (-53.6, -53.6, 0.0), (-70.03, 29.01, 0.0), (-74.34, 14.79, 0.0), (-29.01, 70.03, 0.0), (53.6, 53.6, 0.0), (74.34, -14.79, 0.0), (29.01, -70.03, 0.0), (-42.11, -63.02, 0.0), (-75.79, 1.279e-05, 0.0), (-42.11, 63.02, 0.0), (42.11, 63.02, 0.0), (75.79, 8.025e-05, 0.0), (42.11, -63.02, 0.0), (-29.01, -70.03, 0.0), (-74.34, -14.79, 0.0), (-53.6, 53.6, 0.0), (29.01, 70.03, 0.0), (74.34, 14.79, 0.0), (53.6, -53.6, 0.0), (-14.79, -74.34, 0.0), (-70.03, -29.01, 0.0), (-63.02, 42.11, 0.0), (-8.345e-06, 3.052e-05, 0.0), (-8.583e-06, 3.052e-05, 0.0), (-8.583e-06, 3.052e-05, 0.0), (-7.629e-06, 3.052e-05, 0.0), (-7.629e-06, 3.052e-05, 0.0), (-7.629e-06, 3.052e-05, 0.0), (-7.629e-06, 3.052e-05, 0.0), (-8.345e-06, 3.052e-05, 0.0), (-8.583e-06, 3.052e-05, 0.0), (-7.629e-06, 3.052e-05, 0.0), (-7.629e-06, 3.052e-05, 0.0), (-7.629e-06, 3.052e-05, 0.0), (-7.629e-06, 2.956e-05, 0.0), (-7.629e-06, 3.052e-05, 0.0), (-7.629e-06, 3.052e-05, 0.0), (-7.629e-06, 2.956e-05, 0.0), (-7.629e-06, 3.052e-05, 0.0), (-7.629e-06, 3.052e-05, 0.0), (-7.629e-06, 2.968e-05, 0.0), (-7.629e-06, 3.052e-05, 0.0), (-7.629e-06, 3.052e-05, 0.0), (-7.629e-06, 2.968e-05, 0.0), (-7.629e-06, 3.052e-05, 0.0), (-7.629e-06, 3.052e-05, 0.0), (-7.629e-06, 2.956e-05, 0.0), (-7.629e-06, 3.052e-05, 0.0), (-7.629e-06, 3.052e-05, 0.0), (-7.629e-06, 2.956e-05, 0.0), (-7.629e-06, 3.052e-05, 0.0), (-8.583e-06, 3.052e-05, 0.0), (-7.629e-06, 3.052e-05, 0.0), (-7.629e-06, 3.052e-05, 0.0)], [], [(22, 93, 94, 21), (380, 381, 382, 383), (376, 377, 378, 379), (17, 114, 115, 16), (372, 373, 374, 375), (12, 91, 120, 11), (368, 369, 370, 371), (30, 77, 78, 29), (7, 124, 125, 6), (364, 365, 366, 367), (25, 110, 111, 24), (360, 361, 362, 363), (2, 97, 98, 1), (356, 357, 358, 359), (20, 95, 112, 19), (352, 353, 354, 355), (15, 88, 89, 14), (348, 349, 350, 351), (10, 121, 122, 9), (344, 345, 346, 347), (28, 79, 108, 27), (340, 341, 342, 343), (5, 126, 127, 4), (336, 337, 338, 339), (23, 92, 93, 22), (332, 333, 334, 335), (328, 329, 330, 331), (18, 113, 114, 17), (324, 325, 326, 327), (13, 90, 91, 12), (320, 321, 322, 323), (31, 76, 77, 30), (316, 317, 318, 319), (113, 71, 67, 114), (312, 313, 314, 315), (123, 69, 103, 124), (125, 64, 116, 126), (4, 127, 96, 3), (11, 120, 121, 10), (308, 309, 310, 311), (79, 101, 107, 108), (97, 102, 74, 98), (94, 106, 119, 95), (76, 73, 81, 77), (6, 125, 126, 5), (24, 111, 92, 23), (89, 84, 70, 90), (127, 82, 68, 96), (0, 99, 76, 31), (9, 122, 123, 8), (304, 305, 306, 307), (21, 94, 95, 20), (78, 87, 101, 79), (96, 68, 102, 97), (300, 301, 302, 303), (296, 297, 298, 299), (93, 105, 106, 94), (91, 65, 66, 120), (121, 117, 83, 122), (88, 118, 84, 89), (1, 98, 99, 0), (292, 293, 294, 295), (98, 74, 75, 99), (8, 123, 124, 7), (77, 81, 87, 78), (122, 83, 69, 123), (288, 289, 290, 291), (284, 285, 286, 287), (90, 70, 65, 91), (92, 100, 105, 93), (120, 66, 117, 121), (115, 104, 118, 88), (29, 78, 79, 28), (280, 281, 282, 283), (124, 103, 64, 125), (114, 67, 104, 115), (276, 277, 278, 279), (272, 273, 274, 275), (26, 109, 110, 25), (3, 96, 97, 2), (112, 85, 71, 113), (111, 86, 100, 92), (268, 269, 270, 271), (27, 108, 109, 26), (264, 265, 266, 267), (16, 115, 88, 15), (126, 116, 82, 127), (109, 72, 80, 110), (260, 261, 262, 263), (256, 257, 258, 259), (108, 107, 72, 109), (99, 75, 73, 76), (95, 119, 85, 112), (110, 80, 86, 111), (19, 112, 113, 18), (14, 89, 90, 13), (152, 153, 281, 280), (83, 129, 128, 56), (117, 130, 129, 83), (62, 131, 130, 117), (56, 128, 131, 62), (206, 207, 335, 334), (133, 261, 382, 254), (75, 134, 133, 73), (224, 32, 135), (34, 132, 135, 32), (131, 128, 256, 259), (68, 137, 136, 51), (82, 138, 137, 68), (57, 139, 138, 82), (51, 136, 139, 57), (160, 161, 289, 288), (101, 141, 140, 46), (87, 142, 141, 101), (52, 143, 142, 87), (46, 140, 143, 52), (214, 215, 343, 342), (105, 145, 144, 38), (100, 146, 145, 105), (47, 147, 146, 100), (38, 144, 147, 47), (139, 136, 264, 267), (80, 149, 148, 59), (72, 150, 149, 80), (35, 151, 150, 72), (59, 148, 151, 35), (168, 169, 297, 296), (104, 153, 152, 39), (67, 154, 153, 104), (40, 155, 154, 67), (39, 152, 155, 40), (222, 223, 351, 350), (85, 157, 156, 54), (119, 158, 157, 85), (60, 159, 158, 119), (54, 156, 159, 60), (147, 144, 272, 275), (70, 161, 160, 49), (84, 162, 161, 70), (55, 163, 162, 84), (49, 160, 163, 55), (176, 177, 305, 304), (103, 165, 164, 44), (69, 166, 165, 103), (50, 167, 166, 69), (44, 164, 167, 50), (230, 231, 359, 358), (117, 169, 168, 62), (66, 170, 169, 117), (41, 171, 170, 66), (62, 168, 171, 41), (155, 152, 280, 283), (227, 172, 33), (102, 174, 173, 74), (45, 175, 174, 102), (33, 172, 175, 45), (184, 185, 313, 312), (82, 177, 176, 57), (116, 178, 177, 82), (63, 179, 178, 116), (57, 176, 179, 63), (238, 239, 367, 366), (72, 181, 180, 35), (107, 182, 181, 72), (36, 183, 182, 107), (35, 180, 183, 36), (163, 160, 288, 291), (87, 185, 184, 52), (81, 186, 185, 87), (58, 187, 186, 81), (52, 184, 187, 58), (192, 193, 321, 320), (100, 189, 188, 47), (86, 190, 189, 100), (53, 191, 190, 86), (47, 188, 191, 53), (246, 247, 375, 374), (119, 193, 192, 60), (106, 194, 193, 119), (37, 195, 194, 106), (60, 192, 195, 37), (171, 168, 296, 299), (67, 197, 196, 40), (71, 198, 197, 67), (48, 199, 198, 71), (40, 196, 199, 48), (200, 201, 329, 328), (102, 201, 200, 45), (68, 202, 201, 102), (51, 203, 202, 68), (45, 200, 203, 51), (254, 73, 133), (66, 205, 204, 41), (65, 206, 205, 66), (42, 207, 206, 65), (41, 204, 207, 42), (179, 176, 304, 307), (118, 209, 208, 61), (104, 210, 209, 118), (39, 211, 210, 104), (61, 208, 211, 39), (208, 209, 337, 336), (64, 213, 212, 43), (103, 214, 213, 64), (44, 215, 214, 103), (43, 212, 215, 44), (133, 134, 262, 261), (106, 217, 216, 37), (105, 218, 217, 106), (38, 219, 218, 105), (37, 216, 219, 38), (187, 184, 312, 315), (69, 221, 220, 50), (83, 222, 221, 69), (56, 223, 222, 83), (50, 220, 223, 56), (216, 217, 345, 344), (135, 263, 352, 224), (74, 226, 225, 75), (300, 172, 227, 355), (32, 224, 227, 33), (141, 142, 270, 269), (116, 229, 228, 63), (64, 230, 229, 116), (43, 231, 230, 64), (63, 228, 231, 43), (195, 192, 320, 323), (71, 233, 232, 48), (85, 234, 233, 71), (54, 235, 234, 85), (48, 232, 235, 54), (225, 353, 262, 134), (86, 237, 236, 53), (80, 238, 237, 86), (59, 239, 238, 80), (53, 236, 239, 59), (149, 150, 278, 277), (65, 241, 240, 42), (70, 242, 241, 65), (49, 243, 242, 70), (42, 240, 243, 49), (203, 200, 328, 331), (84, 245, 244, 55), (118, 246, 245, 84), (61, 247, 246, 118), (55, 244, 247, 61), (232, 233, 361, 360), (107, 249, 248, 36), (101, 250, 249, 107), (46, 251, 250, 101), (36, 248, 251, 46), (157, 158, 286, 285), (81, 253, 252, 58), (73, 254, 253, 81), (132, 34, 255), (58, 252, 255, 34), (198, 199, 327, 326), (144, 145, 273, 272), (190, 191, 319, 318), (136, 137, 265, 264), (182, 183, 311, 310), (128, 129, 257, 256), (174, 175, 303, 302), (249, 250, 378, 377), (166, 167, 295, 294), (241, 242, 370, 369), (158, 159, 287, 286), (233, 234, 362, 361), (150, 151, 279, 278), (225, 226, 354, 353), (142, 143, 271, 270), (217, 218, 346, 345), (263, 262, 353, 352), (209, 210, 338, 337), (255, 252, 380, 383), (201, 202, 330, 329), (247, 244, 372, 375), (193, 194, 322, 321), (239, 236, 364, 367), (185, 186, 314, 313), (231, 228, 356, 359), (177, 178, 306, 305), (252, 253, 381, 380), (223, 220, 348, 351), (169, 170, 298, 297), (244, 245, 373, 372), (215, 212, 340, 343), (161, 162, 290, 289), (236, 237, 365, 364), (207, 204, 332, 335), (153, 154, 282, 281), (228, 229, 357, 356), (199, 196, 324, 327), (145, 146, 274, 273), (220, 221, 349, 348), (191, 188, 316, 319), (137, 138, 266, 265), (212, 213, 341, 340), (183, 180, 308, 311), (129, 130, 258, 257), (204, 205, 333, 332), (175, 172, 300, 303), (250, 251, 379, 378), (196, 197, 325, 324), (167, 164, 292, 295), (242, 243, 371, 370), (188, 189, 317, 316), (159, 156, 284, 287), (234, 235, 363, 362), (180, 181, 309, 308), (151, 148, 276, 279), (354, 226, 173, 301), (301, 300, 355, 354), (143, 140, 268, 271), (218, 219, 347, 346), (164, 165, 293, 292), (135, 132, 260, 263), (210, 211, 339, 338), (156, 157, 285, 284), (202, 203, 331, 330), (148, 149, 277, 276), (194, 195, 323, 322), (140, 141, 269, 268), (186, 187, 315, 314), (261, 260, 383, 382), (178, 179, 307, 306), (253, 254, 382, 381), (170, 171, 299, 298), (245, 246, 374, 373), (162, 163, 291, 290), (237, 238, 366, 365), (154, 155, 283, 282), (229, 230, 358, 357), (146, 147, 275, 274), (221, 222, 350, 349), (138, 139, 267, 266), (213, 214, 342, 341), (130, 131, 259, 258), (205, 206, 334, 333), (251, 248, 376, 379), (197, 198, 326, 325), (243, 240, 368, 371), (189, 190, 318, 317), (235, 232, 360, 363), (181, 182, 310, 309), (227, 224, 352, 355), (173, 174, 302, 301), (248, 249, 377, 376), (219, 216, 344, 347), (165, 166, 294, 293), (240, 241, 369, 368), (211, 208, 336, 339), (226, 74, 173), (75, 225, 134), (260, 132, 255, 383), (33, 45, 397, 385), (35, 36, 388, 387), (60, 37, 389, 412), (55, 61, 413, 407), (50, 56, 408, 402), (45, 51, 403, 397), (36, 46, 398, 388), (37, 38, 390, 389), (61, 39, 391, 413), (56, 62, 414, 408), (51, 57, 409, 403), (46, 52, 404, 398), (38, 47, 399, 390), (39, 40, 392, 391), (62, 41, 393, 414), (57, 63, 415, 409), (52, 58, 410, 404), (47, 53, 405, 399), (40, 48, 400, 392), (41, 42, 394, 393), (32, 33, 385, 384), (63, 43, 395, 415), (58, 34, 386, 410), (53, 59, 411, 405), (48, 54, 406, 400), (42, 49, 401, 394), (43, 44, 396, 395), (34, 32, 384, 386), (59, 35, 387, 411), (54, 60, 412, 406), (49, 55, 407, 401), (44, 50, 402, 396), (387, 388, 420, 419), (412, 389, 421, 444), (407, 413, 445, 439), (402, 408, 440, 434), (397, 403, 435, 429), (388, 398, 430, 420), (389, 390, 422, 421), (413, 391, 423, 445), (408, 414, 446, 440), (403, 409, 441, 435), (398, 404, 436, 430), (390, 399, 431, 422), (391, 392, 424, 423), (414, 393, 425, 446), (409, 415, 447, 441), (404, 410, 442, 436), (399, 405, 437, 431), (392, 400, 432, 424), (393, 394, 426, 425), (384, 385, 417, 416), (415, 395, 427, 447), (410, 386, 418, 442), (405, 411, 443, 437), (400, 406, 438, 432), (394, 401, 433, 426), (395, 396, 428, 427), (386, 384, 416, 418), (411, 387, 419, 443), (406, 412, 444, 438), (401, 407, 439, 433), (396, 402, 434, 428), (385, 397, 429, 417)])
me_button_5.polygons.foreach_set('material_index', [0, 1, 0, 0, 0, 0, 0, 0, 0, 0, 0, 0, 0, 0, 0, 1, 0, 0, 0, 0, 0, 0, 0, 0, 0, 0, 0, 0, 0, 0, 0, 0, 0, 0, 0, 0, 0, 0, 0, 0, 0, 0, 0, 0, 0, 0, 0, 0, 0, 0, 0, 0, 0, 0, 1, 0, 0, 0, 0, 0, 0, 0, 0, 0, 0, 0, 0, 0, 0, 0, 0, 0, 0, 0, 0, 0, 0, 0, 0, 0, 0, 0, 0, 0, 0, 0, 0, 0, 1, 0, 0, 0, 0, 0, 0, 0, 0, 0, 0, 0, 0, 0, 1, 0, 0, 0, 0, 0, 0, 0, 0, 0, 0, 0, 0, 0, 0, 0, 0, 0, 0, 0, 0, 0, 0, 0, 0, 0, 0, 0, 0, 0, 0, 0, 0, 0, 0, 0, 0, 0, 0, 0, 0, 0, 0, 0, 0, 0, 0, 0, 0, 0, 0, 0, 0, 0, 0, 0, 0, 0, 0, 0, 0, 0, 0, 0, 0, 0, 0, 0, 0, 0, 0, 0, 0, 0, 0, 0, 0, 0, 0, 0, 0, 0, 0, 0, 0, 0, 0, 0, 0, 0, 0, 0, 0, 0, 0, 0, 0, 0, 0, 0, 0, 0, 0, 0, 1, 0, 0, 0, 0, 0, 0, 0, 0, 0, 0, 1, 0, 1, 0, 0, 0, 0, 0, 0, 0, 0, 0, 0, 0, 1, 0, 0, 0, 0, 0, 0, 0, 0, 0, 0, 0, 0, 0, 0, 0, 0, 0, 0, 0, 0, 0, 0, 0, 0, 0, 0, 0, 0, 0, 0, 1, 0, 0, 0, 0, 0, 0, 1, 0, 0, 1, 0, 1, 0, 0, 0, 0, 0, 0, 0, 1, 0, 0, 0, 0, 0, 0, 0, 0, 0, 0, 0, 0, 0, 0, 0, 0, 0, 0, 1, 0, 0, 0, 0, 0, 0, 0, 0, 0, 1, 1, 0, 0, 0, 1, 0, 0, 0, 0, 0, 0, 0, 1, 0, 1, 0, 0, 0, 0, 0, 0, 0, 0, 0, 0, 0, 0, 0, 0, 0, 0, 0, 0, 1, 1, 0, 0, 0, 0, 0, 0, 0, 1, 0, 0, 0, 0, 0, 0, 0, 0, 0, 0, 0, 0, 0, 0, 0, 0, 0, 0, 0, 0, 0, 0, 0, 0, 0, 0, 0, 0, 0, 0, 0, 0, 0, 0, 0, 0, 0, 0, 0, 0, 0, 0, 0, 0, 0, 0, 0, 0, 0, 0, 0, 0, 0, 0, 0, 0, 0, 0, 0, 0, 0, 0, 0, 0])
_k = {(173, 226): 1.0, (32, 33): 1.0, (32, 34): 1.0, (35, 36): 1.0, (37, 38): 1.0, (39, 40): 1.0, (41, 42): 1.0, (43, 44): 1.0, (33, 45): 1.0, (36, 46): 1.0, (38, 47): 1.0, (40, 48): 1.0, (42, 49): 1.0, (44, 50): 1.0, (45, 51): 1.0, (46, 52): 1.0, (47, 53): 1.0, (48, 54): 1.0, (49, 55): 1.0, (50, 56): 1.0, (51, 57): 1.0, (52, 58): 1.0, (53, 59): 1.0, (54, 60): 1.0, (55, 61): 1.0, (56, 62): 1.0, (57, 63): 1.0, (34, 58): 1.0, (35, 59): 1.0, (37, 60): 1.0, (39, 61): 1.0, (41, 62): 1.0, (43, 63): 1.0, (134, 225): 1.0, (132, 255): 1.0, (128, 129): 1.0, (129, 130): 1.0, (130, 131): 1.0, (128, 131): 1.0, (133, 134): 1.0, (132, 135): 1.0, (136, 137): 1.0, (137, 138): 1.0, (138, 139): 1.0, (136, 139): 1.0, (140, 141): 1.0, (141, 142): 1.0, (142, 143): 1.0, (140, 143): 1.0, (144, 145): 1.0, (145, 146): 1.0, (146, 147): 1.0, (144, 147): 1.0, (148, 149): 1.0, (149, 150): 1.0, (150, 151): 1.0, (148, 151): 1.0, (152, 153): 1.0, (153, 154): 1.0, (154, 155): 1.0, (152, 155): 1.0, (156, 157): 1.0, (157, 158): 1.0, (158, 159): 1.0, (156, 159): 1.0, (160, 161): 1.0, (161, 162): 1.0, (162, 163): 1.0, (160, 163): 1.0, (164, 165): 1.0, (165, 166): 1.0, (166, 167): 1.0, (164, 167): 1.0, (168, 169): 1.0, (169, 170): 1.0, (170, 171): 1.0, (168, 171): 1.0, (173, 174): 1.0, (174, 175): 1.0, (172, 175): 1.0, (176, 177): 1.0, (177, 178): 1.0, (178, 179): 1.0, (176, 179): 1.0, (180, 181): 1.0, (181, 182): 1.0, (182, 183): 1.0, (180, 183): 1.0, (184, 185): 1.0, (185, 186): 1.0, (186, 187): 1.0, (184, 187): 1.0, (188, 189): 1.0, (189, 190): 1.0, (190, 191): 1.0, (188, 191): 1.0, (192, 193): 1.0, (193, 194): 1.0, (194, 195): 1.0, (192, 195): 1.0, (196, 197): 1.0, (197, 198): 1.0, (198, 199): 1.0, (196, 199): 1.0, (200, 201): 1.0, (201, 202): 1.0, (202, 203): 1.0, (200, 203): 1.0, (204, 205): 1.0, (205, 206): 1.0, (206, 207): 1.0, (204, 207): 1.0, (208, 209): 1.0, (209, 210): 1.0, (210, 211): 1.0, (208, 211): 1.0, (212, 213): 1.0, (213, 214): 1.0, (214, 215): 1.0, (212, 215): 1.0, (216, 217): 1.0, (217, 218): 1.0, (218, 219): 1.0, (216, 219): 1.0, (220, 221): 1.0, (221, 222): 1.0, (222, 223): 1.0, (220, 223): 1.0, (225, 226): 1.0, (224, 227): 1.0, (228, 229): 1.0, (229, 230): 1.0, (230, 231): 1.0, (228, 231): 1.0, (232, 233): 1.0, (233, 234): 1.0, (234, 235): 1.0, (232, 235): 1.0, (236, 237): 1.0, (237, 238): 1.0, (238, 239): 1.0, (236, 239): 1.0, (240, 241): 1.0, (241, 242): 1.0, (242, 243): 1.0, (240, 243): 1.0, (244, 245): 1.0, (245, 246): 1.0, (246, 247): 1.0, (244, 247): 1.0, (248, 249): 1.0, (249, 250): 1.0, (250, 251): 1.0, (248, 251): 1.0, (252, 253): 1.0, (253, 254): 1.0, (252, 255): 1.0, (172, 227): 1.0, (135, 224): 1.0, (133, 254): 1.0}
me_button_5.attributes.new('crease_edge', 'FLOAT', 'EDGE').data.foreach_set('value', [_k.get((min(e.vertices), max(e.vertices)), 0.0) for e in me_button_5.edges])
_uv = me_button_5.uv_layers.new(name='UVMap')
_uv.uv.foreach_set('vector', [0.0, 0.0, 1.0, 0.0, 1.0, 1.0, 0.0, 1.0, 0.0, 0.0, 1.0, 0.0, 1.0, 1.0, 0.0, 1.0, 0.0, 0.0, 1.0, 0.0, 1.0, 1.0, 0.0, 1.0, 0.0, 0.0, 1.0, 0.0, 1.0, 1.0, 0.0, 1.0, 0.0, 0.0, 1.0, 0.0, 1.0, 1.0, 0.0, 1.0, 0.0, 0.0, 1.0, 0.0, 1.0, 1.0, 0.0, 1.0, 0.0, 0.0, 1.0, 0.0, 1.0, 1.0, 0.0, 1.0, 0.0, 0.0, 1.0, 0.0, 1.0, 1.0, 0.0, 1.0, 0.0, 0.0, 1.0, 0.0, 1.0, 1.0, 0.0, 1.0, 0.0, 0.0, 1.0, 0.0, 1.0, 1.0, 0.0, 1.0, 0.0, 0.0, 1.0, 0.0, 1.0, 1.0, 0.0, 1.0, 0.0, 0.0, 1.0, 0.0, 1.0, 1.0, 0.0, 1.0, 0.0, 0.0, 1.0, 0.0, 1.0, 1.0, 0.0, 1.0, 0.0, 0.0, 1.0, 0.0, 1.0, 1.0, 0.0, 1.0, 0.0, 0.0, 1.0, 0.0, 1.0, 1.0, 0.0, 1.0, 0.0, 0.0, 1.0, 0.0, 1.0, 1.0, 0.0, 1.0, 0.0, 0.0, 1.0, 0.0, 1.0, 1.0, 0.0, 1.0, 0.0, 0.0, 1.0, 0.0, 1.0, 1.0, 0.0, 1.0, 0.0, 0.0, 1.0, 0.0, 1.0, 1.0, 0.0, 1.0, 0.0, 0.0, 1.0, 0.0, 1.0, 1.0, 0.0, 1.0, 0.0, 0.0, 1.0, 0.0, 1.0, 1.0, 0.0, 1.0, 0.0, 0.0, 1.0, 0.0, 1.0, 1.0, 0.0, 1.0, 0.0, 0.0, 1.0, 0.0, 1.0, 1.0, 0.0, 1.0, 0.0, 0.0, 1.0, 0.0, 1.0, 1.0, 0.0, 1.0, 0.0, 0.0, 1.0, 0.0, 1.0, 1.0, 0.0, 1.0, 0.0, 0.0, 1.0, 0.0, 1.0, 1.0, 0.0, 1.0, 0.0, 0.0, 1.0, 0.0, 1.0, 1.0, 0.0, 1.0, 0.0, 0.0, 1.0, 0.0, 1.0, 1.0, 0.0, 1.0, 0.0, 0.0, 1.0, 0.0, 1.0, 1.0, 0.0, 1.0, 0.0, 0.0, 1.0, 0.0, 1.0, 1.0, 0.0, 1.0, 0.0, 0.0, 1.0, 0.0, 1.0, 1.0, 0.0, 1.0, 0.0, 0.0, 1.0, 0.0, 1.0, 1.0, 0.0, 1.0, 0.0, 0.0, 1.0, 0.0, 1.0, 1.0, 0.0, 1.0, 0.0, 0.0, 1.0, 0.0, 1.0, 1.0, 0.0, 1.0, 0.0, 0.0, 1.0, 0.0, 1.0, 1.0, 0.0, 1.0, 0.0, 0.0, 1.0, 0.0, 1.0, 1.0, 0.0, 1.0, 0.0, 0.0, 1.0, 0.0, 1.0, 1.0, 0.0, 1.0, 0.0, 0.0, 1.0, 0.0, 1.0, 1.0, 0.0, 1.0, 0.0, 0.0, 1.0, 0.0, 1.0, 1.0, 0.0, 1.0, 0.0, 0.0, 1.0, 0.0, 1.0, 1.0, 0.0, 1.0, 0.0, 0.0, 1.0, 0.0, 1.0, 1.0, 0.0, 1.0, 0.0, 0.0, 1.0, 0.0, 1.0, 1.0, 0.0, 1.0, 0.0, 0.0, 1.0, 0.0, 1.0, 1.0, 0.0, 1.0, 0.0, 0.0, 1.0, 0.0, 1.0, 1.0, 0.0, 1.0, 0.0, 0.0, 1.0, 0.0, 1.0, 1.0, 0.0, 1.0, 0.0, 0.0, 1.0, 0.0, 1.0, 1.0, 0.0, 1.0, 0.0, 0.0, 1.0, 0.0, 1.0, 1.0, 0.0, 1.0, 0.0, 0.0, 1.0, 0.0, 1.0, 1.0, 0.0, 1.0, 0.0, 0.0, 1.0, 0.0, 1.0, 1.0, 0.0, 1.0, 0.0, 0.0, 1.0, 0.0, 1.0, 1.0, 0.0, 1.0, 0.0, 0.0, 1.0, 0.0, 1.0, 1.0, 0.0, 1.0, 0.0, 0.0, 1.0, 0.0, 1.0, 1.0, 0.0, 1.0, 0.0, 0.0, 1.0, 0.0, 1.0, 1.0, 0.0, 1.0, 0.0, 0.0, 1.0, 0.0, 1.0, 1.0, 0.0, 1.0, 0.0, 0.0, 1.0, 0.0, 1.0, 1.0, 0.0, 1.0, 0.0, 0.0, 1.0, 0.0, 1.0, 1.0, 0.0, 1.0, 0.0, 0.0, 1.0, 0.0, 1.0, 1.0, 0.0, 1.0, 0.0, 0.0, 1.0, 0.0, 1.0, 1.0, 0.0, 1.0, 0.0, 0.0, 1.0, 0.0, 1.0, 1.0, 0.0, 1.0, 0.0, 0.0, 1.0, 0.0, 1.0, 1.0, 0.0, 1.0, 0.0, 0.0, 1.0, 0.0, 1.0, 1.0, 0.0, 1.0, 0.0, 0.0, 1.0, 0.0, 1.0, 1.0, 0.0, 1.0, 0.0, 0.0, 1.0, 0.0, 1.0, 1.0, 0.0, 1.0, 0.0, 0.0, 1.0, 0.0, 1.0, 1.0, 0.0, 1.0, 0.0, 0.0, 1.0, 0.0, 1.0, 1.0, 0.0, 1.0, 0.0, 0.0, 1.0, 0.0, 1.0, 1.0, 0.0, 1.0, 0.0, 0.0, 1.0, 0.0, 1.0, 1.0, 0.0, 1.0, 0.0, 0.0, 1.0, 0.0, 1.0, 1.0, 0.0, 1.0, 0.0, 0.0, 1.0, 0.0, 1.0, 1.0, 0.0, 1.0, 0.0, 0.0, 1.0, 0.0, 1.0, 1.0, 0.0, 1.0, 0.0, 0.0, 1.0, 0.0, 1.0, 1.0, 0.0, 1.0, 0.0, 0.0, 1.0, 0.0, 1.0, 1.0, 0.0, 1.0, 0.0, 0.0, 1.0, 0.0, 1.0, 1.0, 0.0, 1.0, 0.0, 0.0, 1.0, 0.0, 1.0, 1.0, 0.0, 1.0, 0.0, 0.0, 1.0, 0.0, 1.0, 1.0, 0.0, 1.0, 0.0, 0.0, 1.0, 0.0, 1.0, 1.0, 0.0, 1.0, 0.0, 0.0, 1.0, 0.0, 1.0, 1.0, 0.0, 1.0, 0.0, 0.0, 1.0, 0.0, 1.0, 1.0, 0.0, 1.0, 0.0, 0.0, 1.0, 0.0, 1.0, 1.0, 0.0, 1.0, 0.0, 0.0, 1.0, 0.0, 1.0, 1.0, 0.0, 1.0, 0.0, 0.0, 1.0, 0.0, 1.0, 1.0, 0.0, 1.0, 0.0, 0.0, 1.0, 0.0, 1.0, 1.0, 0.0, 1.0, 0.0, 0.0, 1.0, 0.0, 1.0, 1.0, 0.0, 1.0, 0.0, 0.0, 1.0, 0.0, 1.0, 1.0, 0.0, 1.0, 0.0, 0.0, 1.0, 0.0, 1.0, 1.0, 0.0, 1.0, 0.0, 0.0, 1.0, 0.0, 1.0, 1.0, 0.0, 1.0, 0.0, 0.0, 1.0, 0.0, 1.0, 1.0, 0.0, 1.0, 0.0, 0.0, 1.0, 0.0, 1.0, 1.0, 0.0, 1.0, 0.0, 0.0, 1.0, 0.0, 1.0, 1.0, 0.0, 1.0, 0.0, 0.0, 1.0, 0.0, 1.0, 1.0, 0.0, 1.0, 0.0, 0.0, 1.0, 0.0, 1.0, 1.0, 0.0, 1.0, 0.0, 0.0, 1.0, 0.0, 1.0, 1.0, 0.0, 1.0, 0.0, 0.0, 1.0, 0.0, 1.0, 1.0, 0.0, 1.0, 0.0, 0.0, 1.0, 0.0, 1.0, 1.0, 0.0, 1.0, 0.0, 0.0, 1.0, 0.0, 1.0, 1.0, 0.0, 1.0, 0.0, 0.0, 1.0, 0.0, 1.0, 1.0, 0.0, 1.0, 0.0, 0.0, 1.0, 0.0, 1.0, 1.0, 0.0, 1.0, 0.0, 0.0, 1.0, 0.0, 1.0, 1.0, 0.0, 1.0, 0.0, 0.0, 1.0, 0.0, 1.0, 1.0, 0.0, 1.0, 0.0, 0.0, 1.0, 0.0, 1.0, 1.0, 0.0, 1.0, 0.0, 0.0, 1.0, 0.0, 1.0, 1.0, 0.0, 1.0, 0.0, 0.0, 1.0, 0.0, 1.0, 1.0, 0.0, 1.0, 0.0, 0.0, 1.0, 0.0, 1.0, 1.0, 0.0, 1.0, 0.0, 0.0, 1.0, 0.0, 1.0, 1.0, 0.0, 1.0, 0.0, 0.0, 1.0, 0.0, 1.0, 1.0, 0.0, 0.0, 1.0, 0.0, 1.0, 1.0, 0.0, 1.0, 0.0, 0.0, 1.0, 0.0, 1.0, 1.0, 0.0, 1.0, 0.0, 0.0, 1.0, 0.0, 1.0, 1.0, 0.0, 1.0, 0.0, 0.0, 1.0, 0.0, 1.0, 1.0, 0.0, 1.0, 0.0, 0.0, 1.0, 0.0, 1.0, 1.0, 0.0, 1.0, 0.0, 0.0, 1.0, 0.0, 1.0, 1.0, 0.0, 1.0, 0.0, 0.0, 1.0, 0.0, 1.0, 1.0, 0.0, 1.0, 0.0, 0.0, 1.0, 0.0, 1.0, 1.0, 0.0, 1.0, 0.0, 0.0, 1.0, 0.0, 1.0, 1.0, 0.0, 1.0, 0.0, 0.0, 1.0, 0.0, 1.0, 1.0, 0.0, 1.0, 0.0, 0.0, 1.0, 0.0, 1.0, 1.0, 0.0, 1.0, 0.0, 0.0, 1.0, 0.0, 1.0, 1.0, 0.0, 1.0, 0.0, 0.0, 1.0, 0.0, 1.0, 1.0, 0.0, 1.0, 0.0, 0.0, 1.0, 0.0, 1.0, 1.0, 0.0, 1.0, 0.0, 0.0, 1.0, 0.0, 1.0, 1.0, 0.0, 1.0, 0.0, 0.0, 1.0, 0.0, 1.0, 1.0, 0.0, 1.0, 0.0, 0.0, 1.0, 0.0, 1.0, 1.0, 0.0, 1.0, 0.0, 0.0, 1.0, 0.0, 1.0, 1.0, 0.0, 1.0, 0.0, 0.0, 1.0, 0.0, 1.0, 1.0, 0.0, 1.0, 0.0, 0.0, 1.0, 0.0, 1.0, 1.0, 0.0, 1.0, 0.0, 0.0, 1.0, 0.0, 1.0, 1.0, 0.0, 1.0, 0.0, 0.0, 1.0, 0.0, 1.0, 1.0, 0.0, 1.0, 0.0, 0.0, 1.0, 0.0, 1.0, 1.0, 0.0, 1.0, 0.0, 0.0, 1.0, 0.0, 1.0, 1.0, 0.0, 1.0, 0.0, 0.0, 1.0, 0.0, 1.0, 1.0, 0.0, 1.0, 0.0, 0.0, 1.0, 0.0, 1.0, 1.0, 0.0, 1.0, 0.0, 0.0, 1.0, 0.0, 1.0, 1.0, 0.0, 1.0, 0.0, 0.0, 1.0, 0.0, 1.0, 1.0, 0.0, 1.0, 0.0, 0.0, 1.0, 0.0, 1.0, 1.0, 0.0, 1.0, 0.0, 0.0, 1.0, 0.0, 1.0, 1.0, 0.0, 1.0, 0.0, 0.0, 1.0, 0.0, 1.0, 1.0, 0.0, 1.0, 0.0, 0.0, 1.0, 0.0, 1.0, 1.0, 0.0, 1.0, 0.0, 0.0, 1.0, 0.0, 1.0, 1.0, 0.0, 1.0, 0.0, 0.0, 1.0, 0.0, 1.0, 1.0, 0.0, 1.0, 0.0, 0.0, 1.0, 0.0, 1.0, 1.0, 0.0, 1.0, 0.0, 0.0, 1.0, 0.0, 1.0, 1.0, 0.0, 1.0, 0.0, 0.0, 1.0, 0.0, 1.0, 1.0, 0.0, 1.0, 0.0, 0.0, 1.0, 0.0, 1.0, 1.0, 0.0, 1.0, 0.0, 0.0, 1.0, 0.0, 1.0, 1.0, 0.0, 1.0, 0.0, 0.0, 1.0, 0.0, 1.0, 1.0, 0.0, 1.0, 0.0, 0.0, 1.0, 0.0, 1.0, 1.0, 0.0, 1.0, 0.0, 0.0, 1.0, 0.0, 1.0, 1.0, 0.0, 1.0, 0.0, 0.0, 1.0, 0.0, 1.0, 1.0, 0.0, 1.0, 0.0, 0.0, 1.0, 0.0, 1.0, 1.0, 0.0, 1.0, 0.0, 0.0, 1.0, 0.0, 1.0, 1.0, 0.0, 1.0, 0.0, 0.0, 1.0, 0.0, 1.0, 1.0, 0.0, 1.0, 0.0, 0.0, 1.0, 0.0, 1.0, 1.0, 0.0, 1.0, 0.0, 0.0, 1.0, 0.0, 1.0, 1.0, 0.0, 0.0, 1.0, 0.0, 1.0, 1.0, 0.0, 1.0, 0.0, 0.0, 1.0, 0.0, 1.0, 1.0, 0.0, 1.0, 0.0, 0.0, 1.0, 0.0, 1.0, 1.0, 0.0, 1.0, 0.0, 0.0, 1.0, 0.0, 1.0, 1.0, 0.0, 1.0, 0.0, 0.0, 1.0, 0.0, 1.0, 1.0, 0.0, 1.0, 0.0, 0.0, 1.0, 0.0, 1.0, 1.0, 0.0, 1.0, 0.0, 0.0, 1.0, 0.0, 1.0, 1.0, 0.0, 1.0, 0.0, 0.0, 1.0, 0.0, 1.0, 1.0, 0.0, 1.0, 0.0, 0.0, 1.0, 0.0, 1.0, 1.0, 0.0, 1.0, 0.0, 0.0, 1.0, 0.0, 1.0, 1.0, 0.0, 1.0, 0.0, 0.0, 1.0, 0.0, 1.0, 1.0, 0.0, 1.0, 0.0, 0.0, 1.0, 0.0, 1.0, 1.0, 0.0, 1.0, 0.0, 0.0, 1.0, 0.0, 1.0, 1.0, 0.0, 1.0, 0.0, 0.0, 1.0, 0.0, 1.0, 1.0, 0.0, 1.0, 0.0, 0.0, 1.0, 0.0, 1.0, 1.0, 0.0, 1.0, 0.0, 0.0, 1.0, 0.0, 1.0, 1.0, 0.0, 1.0, 0.0, 0.0, 1.0, 0.0, 1.0, 1.0, 0.0, 1.0, 0.0, 0.0, 1.0, 0.0, 1.0, 1.0, 0.0, 1.0, 0.0, 0.0, 1.0, 0.0, 1.0, 1.0, 0.0, 1.0, 0.0, 0.0, 1.0, 0.0, 1.0, 1.0, 0.0, 1.0, 0.0, 0.0, 1.0, 0.0, 1.0, 1.0, 0.0, 1.0, 0.0, 0.0, 1.0, 0.0, 1.0, 1.0, 0.0, 1.0, 0.0, 0.0, 1.0, 0.0, 1.0, 1.0, 0.0, 1.0, 0.0, 0.0, 1.0, 0.0, 1.0, 1.0, 0.0, 1.0, 0.0, 0.0, 1.0, 0.0, 1.0, 1.0, 0.0, 1.0, 0.0, 0.0, 1.0, 0.0, 1.0, 1.0, 0.0, 1.0, 0.0, 0.0, 1.0, 0.0, 1.0, 1.0, 0.0, 1.0, 0.0, 0.0, 1.0, 0.0, 1.0, 1.0, 0.0, 1.0, 0.0, 0.0, 1.0, 0.0, 1.0, 1.0, 0.0, 1.0, 0.0, 0.0, 1.0, 0.0, 1.0, 1.0, 0.0, 1.0, 0.0, 0.0, 1.0, 0.0, 1.0, 1.0, 0.0, 1.0, 0.0, 0.0, 1.0, 0.0, 1.0, 1.0, 0.0, 1.0, 0.0, 0.0, 1.0, 0.0, 1.0, 1.0, 0.0, 1.0, 0.0, 0.0, 1.0, 0.0, 1.0, 1.0, 0.0, 1.0, 0.0, 0.0, 1.0, 0.0, 1.0, 1.0, 0.0, 1.0, 0.0, 0.0, 1.0, 0.0, 1.0, 1.0, 0.0, 1.0, 0.0, 0.0, 1.0, 0.0, 1.0, 1.0, 0.0, 1.0, 0.0, 0.0, 1.0, 0.0, 1.0, 1.0, 0.0, 1.0, 0.0, 0.0, 1.0, 0.0, 1.0, 1.0, 0.0, 0.0, 1.0, 0.0, 1.0, 1.0, 0.0, 1.0, 0.0, 0.0, 1.0, 0.0, 1.0, 1.0, 0.0, 1.0, 0.0, 0.0, 1.0, 0.0, 1.0, 1.0, 0.0, 1.0, 0.0, 0.0, 1.0, 0.0, 1.0, 1.0, 0.0, 1.0, 0.0, 0.0, 1.0, 0.0, 1.0, 1.0, 0.0, 1.0, 0.0, 0.0, 1.0, 0.0, 1.0, 1.0, 0.0, 1.0, 0.0, 0.0, 1.0, 0.0, 1.0, 1.0, 0.0, 1.0, 0.0, 0.0, 1.0, 0.0, 1.0, 1.0, 0.0, 1.0, 0.0, 0.0, 1.0, 0.0, 1.0, 1.0, 0.0, 1.0, 0.0, 0.0, 1.0, 0.0, 1.0, 1.0, 0.0, 1.0, 0.0, 0.0, 1.0, 0.0, 1.0, 1.0, 0.0, 1.0, 0.0, 0.0, 1.0, 0.0, 1.0, 1.0, 0.0, 1.0, 0.0, 0.0, 1.0, 0.0, 1.0, 1.0, 0.0, 1.0, 0.0, 0.0, 1.0, 0.0, 1.0, 1.0, 0.0, 1.0, 0.0, 0.0, 1.0, 0.0, 1.0, 1.0, 0.0, 1.0, 0.0, 0.0, 1.0, 0.0, 1.0, 1.0, 0.0, 1.0, 0.0, 0.0, 1.0, 0.0, 1.0, 1.0, 0.0, 1.0, 0.0, 0.0, 1.0, 0.0, 1.0, 1.0, 0.0, 1.0, 0.0, 0.0, 1.0, 0.0, 1.0, 1.0, 0.0, 1.0, 0.0, 0.0, 1.0, 0.0, 1.0, 1.0, 0.0, 1.0, 0.0, 0.0, 1.0, 0.0, 1.0, 1.0, 0.0, 1.0, 0.0, 0.0, 1.0, 0.0, 1.0, 1.0, 0.0, 1.0, 0.0, 0.0, 1.0, 0.0, 1.0, 1.0, 0.0, 1.0, 0.0, 0.0, 1.0, 0.0, 1.0, 1.0, 0.0, 1.0, 0.0, 0.0, 1.0, 0.0, 1.0, 1.0, 0.0, 1.0, 0.0, 0.0, 1.0, 0.0, 1.0, 1.0, 0.0, 1.0, 0.0, 0.0, 1.0, 0.0, 1.0, 1.0, 0.0, 1.0, 0.0, 0.0, 1.0, 0.0, 1.0, 1.0, 0.0, 1.0, 0.0, 0.0, 1.0, 0.0, 1.0, 1.0, 0.0, 1.0, 0.0, 0.0, 1.0, 0.0, 1.0, 1.0, 0.0, 1.0, 0.0, 0.0, 1.0, 0.0, 1.0, 1.0, 0.0, 1.0, 0.0, 0.0, 1.0, 0.0, 1.0, 1.0, 0.0, 1.0, 0.0, 0.0, 1.0, 0.0, 1.0, 1.0, 0.0, 1.0, 0.0, 0.0, 1.0, 0.0, 1.0, 1.0, 0.0, 1.0, 0.0, 0.0, 1.0, 0.0, 1.0, 1.0, 0.0, 1.0, 0.0, 0.0, 1.0, 0.0, 1.0, 1.0, 0.0, 1.0, 0.0, 0.0, 1.0, 0.0, 1.0, 1.0, 0.0, 1.0, 0.0, 0.0, 1.0, 0.0, 1.0, 1.0, 0.0, 1.0, 0.0, 0.0, 1.0, 0.0, 1.0, 1.0, 0.0, 1.0, 0.0, 0.0, 1.0, 0.0, 1.0, 1.0, 0.0, 1.0, 0.0, 0.0, 1.0, 0.0, 1.0, 1.0, 0.0, 1.0, 0.0, 0.0, 1.0, 0.0, 1.0, 1.0, 0.0, 1.0, 0.0, 0.0, 1.0, 0.0, 1.0, 1.0, 0.0, 1.0, 0.0, 0.0, 1.0, 0.0, 1.0, 1.0, 0.0, 1.0, 0.0, 0.0, 1.0, 0.0, 1.0, 1.0, 0.0, 1.0, 0.0, 0.0, 1.0, 0.0, 1.0, 1.0, 0.0, 1.0, 0.0, 0.0, 1.0, 0.0, 1.0, 1.0, 0.0, 1.0, 0.0, 0.0, 1.0, 0.0, 1.0, 1.0, 0.0, 1.0, 0.0, 0.0, 1.0, 0.0, 1.0, 1.0, 0.0, 1.0, 0.0, 0.0, 1.0, 0.0, 1.0, 1.0, 0.0, 1.0, 0.0, 0.0, 1.0, 0.0, 1.0, 1.0, 0.0, 1.0, 0.0, 0.0, 1.0, 0.0, 1.0, 1.0, 0.0, 1.0, 0.0, 0.0, 1.0, 0.0, 1.0, 1.0, 0.0, 1.0, 0.0, 0.0, 1.0, 0.0, 1.0, 1.0, 0.0, 1.0, 0.0, 0.0, 1.0, 0.0, 1.0, 1.0, 0.0, 1.0, 0.0, 0.0, 1.0, 0.0, 1.0, 1.0, 0.0, 1.0, 0.0, 0.0, 1.0, 0.0, 1.0, 1.0, 0.0, 1.0, 0.0, 0.0, 1.0, 0.0, 1.0, 1.0, 0.0, 1.0, 0.0, 0.0, 1.0, 0.0, 1.0, 1.0, 0.0, 1.0, 0.0, 0.0, 1.0, 0.0, 1.0, 1.0, 0.0, 1.0, 0.0, 0.0, 1.0, 0.0, 1.0, 1.0, 0.0, 1.0, 0.0, 0.0, 1.0, 0.0, 1.0, 1.0, 0.0, 1.0, 0.0, 0.0, 1.0, 0.0, 1.0, 1.0, 0.0, 0.0, 1.0, 0.0, 1.0, 1.0, 0.0, 1.0, 0.0, 0.0, 1.0, 0.0, 1.0, 1.0, 0.0, 1.0, 0.0, 0.0, 1.0, 0.0, 1.0, 1.0, 0.0, 1.0, 0.0, 0.0, 1.0, 0.0, 1.0, 1.0, 0.0, 1.0, 0.0, 0.0, 1.0, 0.0, 1.0, 1.0, 0.0, 1.0, 0.0, 0.0, 1.0, 0.0, 1.0, 1.0, 0.0, 1.0, 0.0, 0.0, 1.0, 0.0, 1.0, 1.0, 0.0, 1.0, 0.0, 0.0, 1.0, 0.0, 1.0, 1.0, 0.0, 1.0, 0.0, 0.0, 1.0, 0.0, 1.0, 1.0, 0.0, 1.0, 0.0, 0.0, 1.0, 0.0, 1.0, 1.0, 0.0, 1.0, 0.0, 0.0, 1.0, 0.0, 1.0, 1.0, 0.0, 1.0, 0.0, 0.0, 1.0, 0.0, 1.0, 1.0, 0.0, 1.0, 0.0, 0.0, 1.0, 0.0, 1.0, 1.0, 0.0, 1.0, 0.0, 0.0, 1.0, 0.0, 1.0, 1.0, 0.0, 1.0, 0.0, 0.0, 1.0, 0.0, 1.0, 1.0, 0.0, 1.0, 0.0, 0.0, 1.0, 0.0, 1.0, 1.0, 0.0, 1.0, 0.0, 0.0, 1.0, 0.0, 1.0, 1.0, 0.0, 1.0, 0.0, 0.0, 1.0, 0.0, 1.0, 1.0, 0.0, 1.0, 0.0, 0.0, 1.0, 0.0, 1.0, 1.0, 0.0, 1.0, 0.0, 0.0, 1.0, 0.0, 1.0, 1.0, 0.0, 1.0, 0.0, 0.0, 1.0, 0.0, 1.0, 1.0, 0.0, 1.0, 0.0, 0.0, 1.0, 0.0, 1.0, 1.0, 0.0, 1.0, 0.0, 0.0, 1.0, 0.0, 1.0, 1.0, 0.0, 1.0, 0.0, 0.0, 1.0, 0.0, 1.0, 1.0, 0.0, 1.0, 0.0, 0.0, 1.0, 0.0, 1.0, 1.0, 0.0, 1.0, 0.0, 0.0, 1.0, 0.0, 1.0, 1.0, 0.0, 1.0, 0.0, 0.0, 1.0, 0.0, 1.0, 1.0, 0.0, 1.0, 0.0, 0.0, 1.0, 0.0, 1.0, 1.0, 0.0, 1.0, 0.0, 0.0, 1.0, 0.0, 1.0, 1.0, 0.0, 1.0, 0.0, 0.0, 1.0, 0.0, 1.0, 1.0, 0.0, 1.0, 0.0, 0.0, 1.0, 0.0, 1.0, 1.0, 0.0, 1.0, 0.0, 0.0, 1.0, 0.0, 1.0, 1.0, 0.0, 1.0, 0.0, 0.0, 1.0, 0.0, 1.0, 1.0, 0.0, 1.0, 0.0, 0.0, 1.0, 0.0, 1.0, 1.0, 0.0, 1.0, 0.0, 0.0, 1.0, 0.0, 1.0, 1.0, 0.0, 1.0, 0.0, 0.0, 1.0, 0.0, 1.0, 1.0, 0.0, 1.0, 0.0, 0.0, 1.0, 0.0, 1.0, 1.0, 0.0, 1.0, 0.0, 0.0, 1.0, 0.0, 1.0, 1.0, 0.0, 1.0, 0.0, 0.0, 1.0, 0.0, 1.0, 1.0, 0.0, 1.0, 0.0, 0.0, 1.0, 0.0, 1.0, 1.0, 0.0, 1.0, 0.0, 0.0, 1.0, 0.0, 1.0, 1.0, 0.0, 1.0, 0.0, 0.0, 1.0, 0.0, 1.0, 1.0, 0.0, 1.0, 0.0, 0.0, 1.0, 0.0, 1.0, 1.0, 0.0, 1.0, 0.0, 0.0, 1.0, 0.0, 1.0, 1.0, 0.0, 1.0, 0.0, 0.0, 1.0, 0.0, 1.0, 1.0, 0.0, 1.0, 0.0, 0.0, 1.0, 0.0, 1.0, 1.0, 0.0, 1.0, 0.0, 0.0, 1.0, 0.0, 1.0, 1.0, 0.0, 1.0, 0.0, 0.0, 1.0, 0.0, 1.0, 1.0, 0.0, 1.0, 0.0, 0.0, 1.0, 0.0, 1.0, 1.0, 0.0, 1.0, 0.0, 0.0, 1.0, 0.0, 1.0, 1.0, 0.0, 1.0, 0.0, 0.0, 1.0, 0.0, 1.0, 1.0, 0.0, 1.0, 0.0, 0.0, 1.0, 0.0, 1.0, 1.0, 0.0, 1.0, 0.0, 0.0, 1.0, 0.0, 1.0, 1.0, 0.0, 1.0, 0.0, 0.0, 1.0, 0.0, 1.0, 1.0, 0.0, 1.0, 0.0, 0.0, 1.0, 0.0, 1.0, 1.0, 0.0, 1.0, 0.0, 0.0, 1.0, 0.0, 1.0, 1.0, 0.0, 1.0, 0.0, 0.0, 1.0, 0.0, 1.0, 1.0, 0.0, 1.0, 0.0, 0.0, 1.0, 0.0, 1.0, 1.0, 0.0, 1.0, 0.0, 0.0, 1.0, 0.0, 1.0, 1.0, 0.0, 1.0, 0.0, 0.0, 1.0, 0.0, 1.0, 1.0, 0.0, 1.0, 0.0, 0.0, 1.0, 0.0, 1.0, 1.0, 0.0, 1.0, 0.0, 0.0, 1.0, 0.0, 1.0, 1.0, 0.0, 1.0, 0.0, 0.0, 1.0, 0.0, 1.0, 1.0, 0.0, 1.0, 0.0, 0.0, 1.0, 0.0, 1.0, 1.0, 0.0, 1.0, 0.0, 0.0, 1.0, 0.0, 1.0, 1.0, 0.0, 1.0, 0.0, 0.0, 1.0, 0.0, 1.0, 1.0, 0.0, 1.0, 0.0, 0.0, 1.0, 0.0, 1.0, 1.0, 0.0, 1.0, 0.0, 0.0, 1.0, 0.0, 1.0, 1.0, 0.0, 1.0, 0.0, 0.0, 1.0, 0.0, 1.0, 1.0, 0.0, 1.0, 0.0, 0.0, 1.0, 0.0, 1.0, 1.0, 0.0, 1.0, 0.0, 0.0, 1.0, 0.0, 1.0, 1.0, 0.0, 1.0, 0.0, 0.0, 1.0, 0.0, 1.0, 1.0, 0.0, 1.0, 0.0, 0.0, 1.0, 0.0, 1.0, 1.0, 0.0, 1.0, 0.0, 0.0, 1.0, 0.0, 1.0, 1.0, 0.0, 1.0, 0.0, 0.0, 1.0, 0.0, 1.0, 1.0, 0.0, 1.0, 0.0, 0.0, 1.0, 0.0, 1.0, 1.0, 0.0, 1.0, 0.0, 0.0, 1.0, 0.0, 1.0, 1.0, 0.0, 1.0, 0.0, 0.0, 1.0, 0.0, 1.0, 1.0, 0.0, 1.0, 0.0, 0.0, 1.0, 0.0, 1.0, 1.0, 0.0, 1.0, 0.0, 0.0, 1.0, 0.0, 1.0, 1.0, 0.0, 1.0, 0.0, 0.0, 1.0, 0.0, 1.0, 1.0, 0.0, 1.0, 0.0, 0.0, 1.0, 0.0, 1.0, 1.0, 0.0, 1.0, 0.0, 0.0, 1.0, 0.0, 1.0, 1.0, 0.0, 1.0, 0.0, 0.0, 1.0, 0.0, 1.0, 1.0, 0.0, 1.0, 0.0, 0.0, 1.0, 0.0, 1.0, 1.0, 0.0, 1.0, 0.0, 0.0, 1.0, 0.0, 1.0, 1.0, 0.0, 1.0, 0.0, 0.0, 1.0, 0.0, 1.0, 1.0, 0.0, 1.0, 0.0, 0.0, 1.0, 0.0, 1.0, 1.0, 0.0, 1.0, 0.0, 0.0, 1.0, 0.0, 1.0, 1.0, 0.0, 1.0, 0.0, 0.0, 1.0, 0.0, 1.0, 1.0, 0.0, 1.0, 0.0, 0.0, 1.0, 0.0, 1.0, 1.0, 0.0, 1.0, 0.0, 0.0, 1.0, 0.0, 1.0, 1.0, 0.0, 1.0, 0.0, 0.0, 1.0, 0.0, 1.0, 1.0, 0.0, 1.0, 0.0, 0.0, 1.0, 0.0, 1.0, 1.0, 0.0, 1.0, 0.0, 0.0, 1.0, 0.0, 1.0, 1.0, 0.0, 1.0, 0.0, 0.0, 1.0, 0.0, 1.0, 1.0, 0.0, 1.0, 0.0, 0.0, 1.0, 0.0, 1.0, 1.0, 0.0, 1.0, 0.0, 0.0, 1.0, 0.0, 1.0, 1.0, 0.0, 0.0, 1.0, 0.0, 1.0, 1.0, 0.0, 0.0, 1.0, 0.0, 1.0, 1.0, 0.0, 1.0, 0.0, 0.0, 1.0, 0.0, 1.0, 1.0, 0.0, 1.0, 0.0, 0.0, 1.0, 0.0, 1.0, 1.0, 0.0, 1.0, 0.0, 0.0, 1.0, 0.0, 1.0, 1.0, 0.0, 1.0, 0.0, 0.0, 1.0, 0.0, 1.0, 1.0, 0.0, 1.0, 0.0, 0.0, 1.0, 0.0, 1.0, 1.0, 0.0, 1.0, 0.0, 0.0, 1.0, 0.0, 1.0, 1.0, 0.0, 1.0, 0.0, 0.0, 1.0, 0.0, 1.0, 1.0, 0.0, 1.0, 0.0, 0.0, 1.0, 0.0, 1.0, 1.0, 0.0, 1.0, 0.0, 0.0, 1.0, 0.0, 1.0, 1.0, 0.0, 1.0, 0.0, 0.0, 1.0, 0.0, 1.0, 1.0, 0.0, 1.0, 0.0, 0.0, 1.0, 0.0, 1.0, 1.0, 0.0, 1.0, 0.0, 0.0, 1.0, 0.0, 1.0, 1.0, 0.0, 1.0, 0.0, 0.0, 1.0, 0.0, 1.0, 1.0, 0.0, 1.0, 0.0, 0.0, 1.0, 0.0, 1.0, 1.0, 0.0, 1.0, 0.0, 0.0, 1.0, 0.0, 1.0, 1.0, 0.0, 1.0, 0.0, 0.0, 1.0, 0.0, 1.0, 1.0, 0.0, 1.0, 0.0, 0.0, 1.0, 0.0, 1.0, 1.0, 0.0, 1.0, 0.0, 0.0, 1.0, 0.0, 1.0, 1.0, 0.0, 1.0, 0.0, 0.0, 1.0, 0.0, 1.0, 1.0, 0.0, 1.0, 0.0, 0.0, 1.0, 0.0, 1.0, 1.0, 0.0, 1.0, 0.0, 0.0, 1.0, 0.0, 1.0, 1.0, 0.0, 1.0, 0.0, 0.0, 1.0, 0.0, 1.0, 1.0, 0.0, 1.0, 0.0, 0.0, 1.0, 0.0, 1.0, 1.0, 0.0, 1.0, 0.0, 0.0, 1.0, 0.0, 1.0, 1.0, 0.0, 1.0, 0.0, 0.0, 1.0, 0.0, 1.0, 1.0, 0.0, 1.0, 0.0, 0.0, 1.0, 0.0, 1.0, 1.0, 0.0, 1.0, 0.0, 0.0, 1.0, 0.0, 1.0, 1.0, 0.0, 1.0, 0.0, 0.0, 1.0, 0.0, 1.0, 1.0, 0.0, 1.0, 0.0, 0.0, 1.0, 0.0, 1.0, 1.0, 0.0, 1.0, 0.0, 0.0, 1.0, 0.0, 1.0, 1.0, 0.0, 1.0, 0.0, 0.0, 1.0, 0.0, 1.0, 1.0, 0.0, 1.0, 0.0, 0.0, 1.0, 0.0, 1.0, 1.0, 0.0, 1.0, 0.0, 0.0, 1.0, 0.0, 1.0, 1.0, 0.0, 1.0, 0.0, 0.0, 1.0, 0.0, 1.0, 1.0, 0.0, 1.0, 0.0, 0.0, 1.0, 0.0, 1.0, 1.0, 0.0, 1.0, 0.0, 0.0, 1.0, 0.0, 1.0, 1.0, 0.0, 1.0, 0.0, 0.0, 1.0, 0.0, 1.0, 1.0, 0.0, 1.0, 0.0, 0.0, 1.0, 0.0, 1.0, 1.0, 0.0, 1.0, 0.0, 0.0, 1.0, 0.0, 1.0, 1.0, 0.0, 1.0, 0.0, 0.0, 1.0, 0.0, 1.0, 1.0, 0.0, 1.0, 0.0, 0.0, 1.0, 0.0, 1.0, 1.0, 0.0, 1.0, 0.0, 0.0, 1.0, 0.0, 1.0, 1.0, 0.0, 1.0, 0.0, 0.0, 1.0, 0.0, 1.0, 1.0, 0.0, 1.0, 0.0, 0.0, 1.0, 0.0, 1.0, 1.0, 0.0, 1.0, 0.0, 0.0, 1.0, 0.0, 1.0, 1.0, 0.0, 1.0, 0.0, 0.0, 1.0, 0.0, 1.0, 1.0, 0.0, 1.0, 0.0, 0.0, 1.0, 0.0, 1.0, 1.0, 0.0, 1.0, 0.0, 0.0, 1.0, 0.0, 1.0, 1.0, 0.0, 1.0, 0.0, 0.0, 1.0, 0.0, 1.0, 1.0, 0.0, 1.0, 0.0, 0.0, 1.0, 0.0, 1.0, 1.0, 0.0, 1.0, 0.0, 0.0, 1.0, 0.0, 1.0, 1.0, 0.0, 1.0, 0.0, 0.0, 1.0, 0.0, 1.0, 1.0, 0.0, 1.0, 0.0, 0.0, 1.0, 0.0, 1.0, 1.0, 0.0, 1.0, 0.0, 0.0, 1.0, 0.0, 1.0, 1.0, 0.0, 1.0, 0.0, 0.0, 1.0, 0.0, 1.0, 1.0, 0.0, 1.0, 0.0, 0.0, 1.0, 0.0, 1.0, 1.0, 0.0, 1.0, 0.0, 0.0, 1.0, 0.0, 1.0, 1.0, 0.0, 1.0, 0.0, 0.0, 1.0, 0.0, 1.0, 1.0, 0.0, 1.0, 0.0, 0.0, 1.0, 0.0, 1.0, 1.0, 0.0, 1.0, 0.0, 0.0, 1.0, 0.0, 1.0, 1.0, 0.0, 1.0, 0.0, 0.0, 1.0, 0.0, 1.0, 1.0, 0.0, 1.0, 0.0, 0.0, 1.0, 0.0, 1.0, 1.0, 0.0, 1.0, 0.0, 0.0, 1.0, 0.0, 1.0, 1.0, 0.0, 1.0, 0.0, 0.0, 1.0, 0.0, 1.0, 1.0, 0.0, 1.0])
me_button_5.materials.append(mat_corp_clock)
me_button_5.materials.append(mat_button)
me_button_5.use_remesh_preserve_volume = False
me_button_5.use_remesh_preserve_attributes = False
me_button_5.use_mirror_vertex_groups = False
me_button_5.update()
me_cylinder = bpy.data.meshes.new('Cylinder')
me_cylinder.from_pydata([(-17.46, 37.37, -9.375), (-17.46, 124.0, -9.375), (17.46, 124.0, -9.375), (17.46, 37.37, -9.375)], [], [(0, 1, 2, 3)])
me_cylinder.materials.append(mat_green)
me_cylinder.use_remesh_preserve_volume = False
me_cylinder.use_remesh_preserve_attributes = False
me_cylinder.use_mirror_vertex_groups = False
me_cylinder.update()

# ---- objects
ob_empty = bpy.data.objects.new('Empty', None)
ob_lun_control = bpy.data.objects.new('Lun_control', None)
ob_button_003 = bpy.data.objects.new('button.003', me_cylinder_007)
ob_button_002 = bpy.data.objects.new('button.002', me_cylinder_003)
ob_button_001 = bpy.data.objects.new('button.001', me_cylinder_002)
ob_corp = bpy.data.objects.new('corp', me_cylinder_001)
ob_button_005 = bpy.data.objects.new('button.005', me_button_5)
ob_button_000 = bpy.data.objects.new('button.000', me_cylinder)
ob_envirovment = bpy.data.objects.new('Envirovment', None)
ob_camera = bpy.data.objects.new('_Camera', cam_camera)
ob_lamp = bpy.data.objects.new('_Lamp', light_sun_001)

# ---- transforms, parenting, visibility, modifiers, constraints
ob_empty.location = (0.0, 0.0, 0.0)
ob_empty.rotation_euler = (0.0, -0.0, 1.571)
ob_empty.scale = (0.5, 0.5, 0.5)
ob_empty.empty_display_type = 'ARROWS'
ob_empty.empty_image_offset = (0.0, 0.0)
ob_empty.lineart.crease_threshold = 0.0
ob_lun_control.location = (0.0, 0.0, 0.0)
ob_lun_control.scale = (0.5, 0.5, 0.5)
ob_lun_control.empty_display_type = 'SPHERE'
ob_lun_control.empty_display_size = 300.0
ob_lun_control.empty_image_offset = (0.0, 0.0)
ob_lun_control.lineart.crease_threshold = 0.0
ob_button_003.parent = ob_lun_control
ob_button_003.location = (1.794e-05, 0.0001526, 0.0)
ob_button_003.rotation_euler = (0.0, -0.0, -1.571)
ob_button_003.scale = (1.0, 1.0, 0.0)
ob_button_003.lineart.crease_threshold = 0.0
_m = ob_button_003.modifiers.new('Mirror', 'MIRROR')
_m.use_axis = (True, False, True)
ob_button_002.parent = ob_lun_control
ob_button_002.location = (1.794e-05, 0.0001526, 0.0)
ob_button_002.rotation_euler = (0.0, -0.0, 3.142)
ob_button_002.scale = (1.0, 1.0, 0.0)
ob_button_002.lineart.crease_threshold = 0.0
_m = ob_button_002.modifiers.new('Mirror', 'MIRROR')
_m.use_axis = (True, False, True)
ob_button_001.parent = ob_lun_control
ob_button_001.location = (1.794e-05, 0.0001526, 0.0)
ob_button_001.rotation_euler = (0.0, -0.0, 1.571)
ob_button_001.scale = (1.0, 1.0, 0.0)
ob_button_001.lineart.crease_threshold = 0.0
_m = ob_button_001.modifiers.new('Mirror', 'MIRROR')
_m.use_axis = (True, False, True)
ob_corp.parent = ob_lun_control
ob_corp.location = (1.794e-05, 0.0001526, 0.0)
ob_corp.lineart.crease_threshold = 0.0
ob_button_005.parent = ob_lun_control
ob_button_005.matrix_parent_inverse = Matrix(((2.0, 0.0, 0.0, 0.0), (0.0, 2.0, 0.0, 0.0), (0.0, 0.0, 2.0, 0.0), (0.0, 0.0, 0.0, 1.0)))
ob_button_005.location = (0.0, 0.0, 0.0)
ob_button_005.rotation_euler = (0.0, -0.0, 1.571)
ob_button_005.lineart.crease_threshold = 0.0
_m = ob_button_005.modifiers.new('Subsurf', 'SUBSURF')
_m.uv_smooth = 'PRESERVE_CORNERS'
_m.levels = 3
_m.render_levels = 3
_m.show_only_control_edges = False
ob_button_000.parent = ob_lun_control
ob_button_000.location = (1.794e-05, 0.0001526, 0.0)
ob_button_000.scale = (1.0, 1.0, 0.0)
ob_button_000.lineart.crease_threshold = 0.0
_m = ob_button_000.modifiers.new('Mirror', 'MIRROR')
_m.use_axis = (True, False, True)
ob_envirovment.location = (0.0, 0.0, 0.0)
ob_envirovment.scale = (0.5, 0.5, 0.5)
ob_envirovment.empty_image_offset = (0.0, 0.0)
ob_envirovment.lineart.crease_threshold = 0.0
ob_camera.parent = ob_envirovment
ob_camera.location = (0.0, 0.0, 1200.0)
ob_camera.scale = (100.0, 100.0, 100.0)
ob_camera.hide_select = True
ob_camera.lineart.crease_threshold = 0.0
ob_lamp.parent = ob_envirovment
ob_lamp.location = (0.0, 0.0, 1000.0)
ob_lamp.hide_select = True
ob_lamp.lineart.crease_threshold = 0.0

# ---- collection membership
col_collection_1.objects.link(ob_empty)
col_collection_1.objects.link(ob_lun_control)
col_collection_1.objects.link(ob_button_003)
col_collection_1.objects.link(ob_button_002)
col_collection_1.objects.link(ob_button_001)
col_collection_1.objects.link(ob_corp)
col_collection_1.objects.link(ob_button_005)
col_collection_1.objects.link(ob_button_000)
col_collection_1.objects.link(ob_envirovment)
col_collection_1.objects.link(ob_camera)
col_collection_1.objects.link(ob_lamp)

# ---- scene / render settings (as saved in the file)
scene.camera = ob_camera
scene.frame_start = 1; scene.frame_end = 100; scene.frame_set(0)
scene.render.engine = 'BLENDER_EEVEE_NEXT'
scene.render.image_settings.color_mode = 'RGB'
scene.render.image_settings.compression = 90
scene.render.resolution_x = 640
scene.render.resolution_y = 480
scene.render.dither_intensity = 0.0
scene.render.bake_margin = 2
scene.render.bake_bias = 0.0
scene.cycles.use_denoising = False
scene.cycles.samples = 10
scene.cycles.sampling_pattern = 'TABULATED_SOBOL'
scene.cycles.light_sampling_threshold = 0.0
scene.cycles.use_adaptive_sampling = False
scene.cycles.use_light_tree = False
scene.cycles.blur_glossy = 0.0
scene.cycles.volume_bounces = 1
scene.cycles.pixel_filter_type = 'GAUSSIAN'
scene.cycles.sample_clamp_indirect = 0.0
scene.view_settings.view_transform = 'Standard'
bpy.context.view_layer.update()
